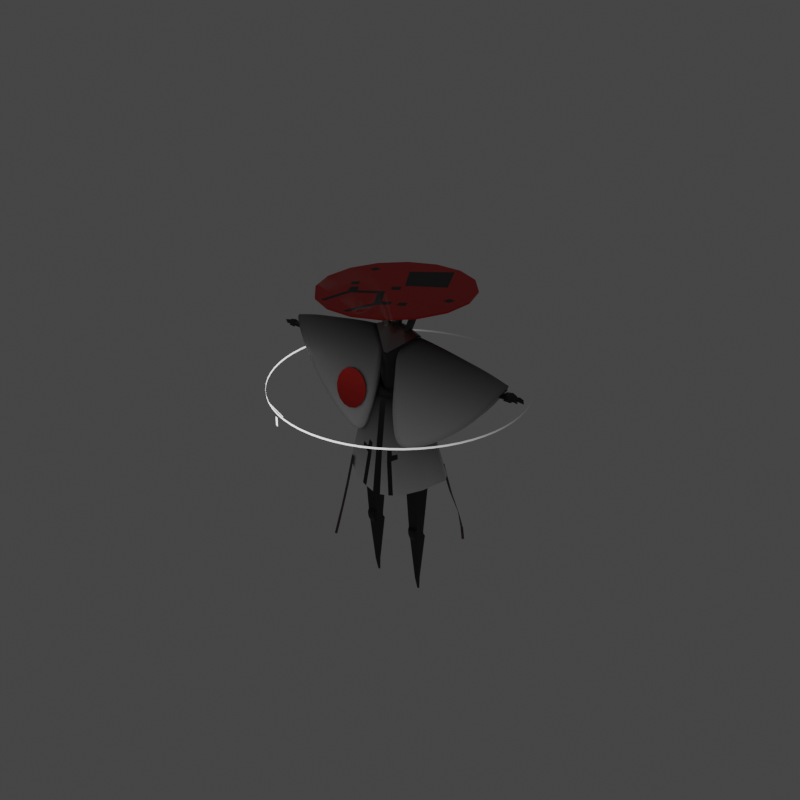 # Source: KURENAI_lowpoly_Tpose.blend  (saved by Blender 3.5.10; exported with 4.5.12 LTS)
import bpy
from mathutils import Matrix  # noqa: F401  (used for matrix-valued properties, if any)

bpy.ops.wm.read_factory_settings(use_empty=True)
scene = bpy.context.scene
scene.name = 'Scene'

# ---- collections
col_kurenai = bpy.data.collections.new('KURENAI'); scene.collection.children.link(col_kurenai)

# ---- materials (node trees are filled in below, after node groups)
mat_metal2 = bpy.data.materials.new('metal2')
mat_metal1 = bpy.data.materials.new('metal1')
mat_light = bpy.data.materials.new('light')
mat_glow = bpy.data.materials.new('glow')
mat_black = bpy.data.materials.new('black')
mat_red = bpy.data.materials.new('red')
mat_cloth = bpy.data.materials.new('cloth')
mat_cloth_bottom = bpy.data.materials.new('cloth_bottom')
mat_smoke = bpy.data.materials.new('smoke')
mat_smoke.surface_render_method = 'BLENDED'
mat_smoke.blend_method = 'BLEND'
mat_flappy = bpy.data.materials.new('flappy')
mat_flappy.surface_render_method = 'BLENDED'
mat_flappy.blend_method = 'BLEND'
mat_holo = bpy.data.materials.new('holo')
mat_holo.surface_render_method = 'BLENDED'
mat_holo.blend_method = 'BLEND'

# ---- node groups
ng_auto_smooth = bpy.data.node_groups.new('Auto Smooth', 'GeometryNodeTree')
_s = ng_auto_smooth.interface.new_socket(name='Geometry', in_out='OUTPUT', socket_type='NodeSocketGeometry')
_s = ng_auto_smooth.interface.new_socket(name='Geometry', in_out='INPUT', socket_type='NodeSocketGeometry')
_s = ng_auto_smooth.interface.new_socket(name='Angle', in_out='INPUT', socket_type='NodeSocketFloat')
_s.subtype = 'ANGLE'
_s.min_value = 0.0
_s.max_value = 3.142
ng_auto_smooth.is_modifier = True
_N = ng_auto_smooth.nodes; _L = ng_auto_smooth.links
n0 = _N.new('NodeGroupOutput'); n0.name = 'Group Output'; n0.location = (480, -100)
n1 = _N.new('NodeGroupInput'); n1.name = 'Group Input'; n1.location = (-420, -300)
n2 = _N.new('NodeGroupInput'); n2.name = 'Group Input.001'; n2.location = (-60, -100)
n3 = _N.new('GeometryNodeSetShadeSmooth'); n3.name = 'Set Shade Smooth'; n3.location = (120, -100)
n3.domain = 'EDGE'
n4 = _N.new('GeometryNodeSetShadeSmooth'); n4.name = 'Set Shade Smooth.001'; n4.location = (300, -100)
n5 = _N.new('GeometryNodeInputMeshEdgeAngle'); n5.name = 'Edge Angle'; n5.location = (-420, -220)
n6 = _N.new('GeometryNodeInputEdgeSmooth'); n6.name = 'Is Edge Smooth'; n6.location = (-60, -160)
n7 = _N.new('GeometryNodeInputShadeSmooth'); n7.name = 'Is Face Smooth'; n7.location = (-240, -340)
n8 = _N.new('FunctionNodeBooleanMath'); n8.name = 'Boolean Math'; n8.location = (-60, -220)
n9 = _N.new('FunctionNodeCompare'); n9.name = 'Compare'; n9.location = (-240, -180)
n9.operation = 'LESS_EQUAL'
_L.new(n5.outputs[0], n9.inputs[0])
_L.new(n4.outputs[0], n0.inputs[0])
_L.new(n1.outputs[1], n9.inputs[1])
_L.new(n9.outputs[0], n8.inputs[0])
_L.new(n7.outputs[0], n8.inputs[1])
_L.new(n2.outputs[0], n3.inputs[0])
_L.new(n6.outputs[0], n3.inputs[1])
_L.new(n3.outputs[0], n4.inputs[0])
_L.new(n8.outputs[0], n3.inputs[2])
n0.is_active_output = True

# ---- material node trees
mat_metal2.use_nodes = True; mat_metal2.node_tree.nodes.clear()
_N = mat_metal2.node_tree.nodes; _L = mat_metal2.node_tree.links
n0 = _N.new('ShaderNodeBsdfPrincipled'); n0.name = 'Principled BSDF'; n0.location = (10, 300)
n0.distribution = 'GGX'
n0.subsurface_method = 'BURLEY'
n0.inputs[0].default_value = (0.1834, 0.1834, 0.1834, 1.0)
n0.inputs[1].default_value = 1.0
n0.inputs[3].default_value = 1.45
n0.inputs[27].default_value = (0.0, 0.0, 0.0, 1.0)
n0.inputs[28].default_value = 1.0
n1 = _N.new('ShaderNodeOutputMaterial'); n1.name = 'Material Output'; n1.location = (300, 300)
_L.new(n0.outputs[0], n1.inputs[0])
n1.is_active_output = True
mat_metal1.use_nodes = True; mat_metal1.node_tree.nodes.clear()
_N = mat_metal1.node_tree.nodes; _L = mat_metal1.node_tree.links
n0 = _N.new('ShaderNodeBsdfPrincipled'); n0.name = 'Principled BSDF'; n0.location = (10, 300)
n0.distribution = 'GGX'
n0.subsurface_method = 'BURLEY'
n0.inputs[0].default_value = (0.3174, 0.3174, 0.3174, 1.0)
n0.inputs[1].default_value = 1.0
n0.inputs[3].default_value = 1.45
n0.inputs[27].default_value = (0.0, 0.0, 0.0, 1.0)
n0.inputs[28].default_value = 1.0
n1 = _N.new('ShaderNodeOutputMaterial'); n1.name = 'Material Output'; n1.location = (300, 300)
_L.new(n0.outputs[0], n1.inputs[0])
n1.is_active_output = True
mat_light.use_nodes = True; mat_light.node_tree.nodes.clear()
_N = mat_light.node_tree.nodes; _L = mat_light.node_tree.links
n0 = _N.new('ShaderNodeOutputMaterial'); n0.name = 'Material Output'; n0.location = (300, 300)
n1 = _N.new('ShaderNodeEmission'); n1.name = 'Emission'; n1.location = (10, 300)
n1.inputs[0].default_value = (0.2346, 0.01681, 0.01444, 1.0)
n1.inputs[1].default_value = 10.0
_L.new(n1.outputs[0], n0.inputs[0])
n0.is_active_output = True
mat_glow.use_nodes = True; mat_glow.node_tree.nodes.clear()
_N = mat_glow.node_tree.nodes; _L = mat_glow.node_tree.links
n0 = _N.new('ShaderNodeOutputMaterial'); n0.name = 'Material Output'; n0.location = (300, 300)
n1 = _N.new('ShaderNodeEmission'); n1.name = 'Emission'; n1.location = (10, 300)
n1.inputs[0].default_value = (0.2346, 0.01681, 0.01444, 1.0)
n1.inputs[1].default_value = 30.0
_L.new(n1.outputs[0], n0.inputs[0])
n0.is_active_output = True
mat_black.use_nodes = True; mat_black.node_tree.nodes.clear()
_N = mat_black.node_tree.nodes; _L = mat_black.node_tree.links
n0 = _N.new('ShaderNodeOutputMaterial'); n0.name = 'Material Output'; n0.location = (300, 300)
n1 = _N.new('ShaderNodeBsdfPrincipled'); n1.name = 'Principled BSDF'; n1.location = (10, 300)
n1.distribution = 'GGX'
n1.subsurface_method = 'BURLEY'
n1.inputs[0].default_value = (0.01319, 0.01319, 0.01319, 1.0)
n1.inputs[3].default_value = 1.45
n1.inputs[27].default_value = (0.0, 0.0, 0.0, 1.0)
n1.inputs[28].default_value = 1.0
_L.new(n1.outputs[0], n0.inputs[0])
n0.is_active_output = True
mat_red.use_nodes = True; mat_red.node_tree.nodes.clear()
_N = mat_red.node_tree.nodes; _L = mat_red.node_tree.links
n0 = _N.new('ShaderNodeBsdfPrincipled'); n0.name = 'Principled BSDF'; n0.location = (10, 300)
n0.distribution = 'GGX'
n0.subsurface_method = 'BURLEY'
n0.inputs[0].default_value = (0.7529, 0.04817, 0.0382, 1.0)
n0.inputs[1].default_value = 1.0
n0.inputs[3].default_value = 1.45
n0.inputs[27].default_value = (0.0, 0.0, 0.0, 1.0)
n0.inputs[28].default_value = 1.0
n1 = _N.new('ShaderNodeOutputMaterial'); n1.name = 'Material Output'; n1.location = (300, 300)
_L.new(n0.outputs[0], n1.inputs[0])
n1.is_active_output = True
mat_cloth.use_nodes = True; mat_cloth.node_tree.nodes.clear()
_N = mat_cloth.node_tree.nodes; _L = mat_cloth.node_tree.links
n0 = _N.new('ShaderNodeBsdfPrincipled'); n0.name = 'Principled BSDF'; n0.location = (10, 300)
n0.distribution = 'GGX'
n0.subsurface_method = 'BURLEY'
n0.inputs[3].default_value = 1.45
n0.inputs[27].default_value = (0.0, 0.0, 0.0, 1.0)
n0.inputs[28].default_value = 1.0
n1 = _N.new('ShaderNodeOutputMaterial'); n1.name = 'Material Output'; n1.location = (300, 300)
n2 = _N.new('ShaderNodeTexGradient'); n2.name = 'Gradient Texture'; n2.location = (-417, 245)
n3 = _N.new('ShaderNodeMapping'); n3.name = 'Mapping'; n3.location = (-707, 302)
n3.width = 240
n3.inputs[1].default_value = (1.06, 0.0, 0.0)
n3.inputs[2].default_value = (0.0, -1.571, 0.0)
n4 = _N.new('ShaderNodeTexCoord'); n4.name = 'Texture Coordinate'; n4.location = (-917, 285)
_L.new(n0.outputs[0], n1.inputs[0])
_L.new(n2.outputs[0], n0.inputs[0])
_L.new(n3.outputs[0], n2.inputs[0])
_L.new(n4.outputs[0], n3.inputs[0])
n1.is_active_output = True
mat_cloth_bottom.use_nodes = True; mat_cloth_bottom.node_tree.nodes.clear()
_N = mat_cloth_bottom.node_tree.nodes; _L = mat_cloth_bottom.node_tree.links
n0 = _N.new('ShaderNodeBsdfPrincipled'); n0.name = 'Principled BSDF'; n0.location = (10, 300)
n0.distribution = 'GGX'
n0.subsurface_method = 'BURLEY'
n0.inputs[3].default_value = 1.45
n0.inputs[27].default_value = (0.0, 0.0, 0.0, 1.0)
n0.inputs[28].default_value = 1.0
n1 = _N.new('ShaderNodeOutputMaterial'); n1.name = 'Material Output'; n1.location = (300, 300)
n2 = _N.new('ShaderNodeTexGradient'); n2.name = 'Gradient Texture'; n2.location = (-483, 253)
n3 = _N.new('ShaderNodeMapping'); n3.name = 'Mapping'; n3.location = (-773, 310)
n3.width = 240
n3.inputs[1].default_value = (0.95, 0.0, 0.0)
n3.inputs[2].default_value = (0.0, -1.571, 0.0)
n4 = _N.new('ShaderNodeTexCoord'); n4.name = 'Texture Coordinate'; n4.location = (-983, 293)
_L.new(n0.outputs[0], n1.inputs[0])
_L.new(n2.outputs[0], n0.inputs[0])
_L.new(n3.outputs[0], n2.inputs[0])
_L.new(n4.outputs[0], n3.inputs[0])
n1.is_active_output = True
mat_smoke.use_nodes = True; mat_smoke.node_tree.nodes.clear()
_N = mat_smoke.node_tree.nodes; _L = mat_smoke.node_tree.links
n0 = _N.new('ShaderNodeTexCoord'); n0.name = 'Texture Coordinate'; n0.location = (-1194, 287)
n1 = _N.new('ShaderNodeMapping'); n1.name = 'Mapping'; n1.location = (-984, 304)
n1.width = 240
n1.inputs[1].default_value = (0.0, 0.0, -0.00237)
n1.inputs[3].default_value = (0.2, 1.0, 0.19)
n2 = _N.new('ShaderNodeTexNoise'); n2.name = 'Noise Texture.001'; n2.location = (-400, 83)
n2.inputs[2].default_value = 2.0
n2.inputs[3].default_value = 1.8
n3 = _N.new('ShaderNodeTexNoise'); n3.name = 'Noise Texture'; n3.location = (-694, 307)
n3.inputs[2].default_value = 23.3
n3.inputs[3].default_value = 0.0
n4 = _N.new('ShaderNodeMix'); n4.name = 'Mix'; n4.location = (-313, 357)
n4.data_type = 'RGBA'
n4.blend_type = 'MULTIPLY'
n5 = _N.new('ShaderNodeValToRGB'); n5.name = 'ColorRamp'; n5.location = (-93, 515)
while len(n5.color_ramp.elements) > 1: n5.color_ramp.elements.remove(n5.color_ramp.elements[-1])
n5.color_ramp.elements[0].position = 0.266; n5.color_ramp.elements[0].color = (0.0, 0.0, 0.0, 1.0)
_e = n5.color_ramp.elements.new(1.0); _e.color = (1.0, 1.0, 1.0, 1.0)
n6 = _N.new('ShaderNodeTexGradient'); n6.name = 'Gradient Texture'; n6.location = (-729, 552)
n7 = _N.new('ShaderNodeTexCoord'); n7.name = 'Texture Coordinate.001'; n7.location = (-1263, 726)
n8 = _N.new('ShaderNodeMapping'); n8.name = 'Mapping.001'; n8.location = (-1053, 743)
n8.width = 240
n8.inputs[2].default_value = (0.0, 1.371, 0.0)
n9 = _N.new('ShaderNodeOutputMaterial'); n9.name = 'Material Output'; n9.location = (1303, 469)
n10 = _N.new('ShaderNodeMix'); n10.name = 'Mix.001'; n10.location = (572, 341)
n10.data_type = 'RGBA'
n10.blend_type = 'MULTIPLY'
n10.inputs[0].default_value = 1.0
n11 = _N.new('ShaderNodeBsdfPrincipled'); n11.name = 'Principled BSDF'; n11.location = (922, 105)
n11.distribution = 'GGX'
n11.subsurface_method = 'BURLEY'
n11.inputs[3].default_value = 1.45
n11.inputs[27].default_value = (0.0, 0.0, 0.0, 1.0)
n11.inputs[28].default_value = 1.0
n12 = _N.new('ShaderNodeValToRGB'); n12.name = 'ColorRamp.001'; n12.location = (-509, 624)
while len(n12.color_ramp.elements) > 1: n12.color_ramp.elements.remove(n12.color_ramp.elements[-1])
n12.color_ramp.elements[0].position = 0.0; n12.color_ramp.elements[0].color = (0.0, 0.0, 0.0, 1.0)
_e = n12.color_ramp.elements.new(0.2559); _e.color = (1.0, 1.0, 1.0, 1.0)
n13 = _N.new('ShaderNodeInvert'); n13.name = 'Invert'; n13.location = (-232, 668)
_L.new(n3.outputs[0], n2.inputs[0])
_L.new(n1.outputs[0], n3.inputs[0])
_L.new(n0.outputs[3], n1.inputs[0])
_L.new(n3.outputs[0], n4.inputs[6])
_L.new(n2.outputs[0], n4.inputs[7])
_L.new(n4.outputs[2], n5.inputs[0])
_L.new(n5.outputs[0], n10.inputs[6])
_L.new(n8.outputs[0], n6.inputs[0])
_L.new(n7.outputs[3], n8.inputs[0])
_L.new(n10.outputs[2], n11.inputs[4])
_L.new(n6.outputs[0], n12.inputs[0])
_L.new(n11.outputs[0], n9.inputs[0])
_L.new(n13.outputs[0], n10.inputs[7])
_L.new(n12.outputs[0], n13.inputs[1])
n9.is_active_output = True
mat_flappy.use_nodes = True; mat_flappy.node_tree.nodes.clear()
_N = mat_flappy.node_tree.nodes; _L = mat_flappy.node_tree.links
n0 = _N.new('ShaderNodeTexImage'); n0.name = 'Image Texture'; n0.location = (-456, 291)
n1 = _N.new('ShaderNodeEmission'); n1.name = 'Emission'; n1.location = (0, 300)
n1.inputs[1].default_value = 0.3
n2 = _N.new('ShaderNodeTexGradient'); n2.name = 'Gradient Texture'; n2.location = (-418, -34)
n3 = _N.new('ShaderNodeTexCoord'); n3.name = 'Texture Coordinate'; n3.location = (-918, 6)
n4 = _N.new('ShaderNodeMapping'); n4.name = 'Mapping'; n4.location = (-708, 23)
n4.width = 240
n4.inputs[2].default_value = (0.0, 0.0, -1.503)
n5 = _N.new('ShaderNodeOutputMaterial'); n5.name = 'Material Output'; n5.location = (450, 294)
n6 = _N.new('ShaderNodeBsdfPrincipled'); n6.name = 'Principled BSDF'; n6.location = (23, 168)
n6.distribution = 'GGX'
n6.subsurface_method = 'BURLEY'
n6.inputs[3].default_value = 1.45
n6.inputs[8].default_value = 1.0
n6.inputs[10].default_value = 1.0
n6.inputs[27].default_value = (0.0, 0.0, 0.0, 1.0)
n6.inputs[28].default_value = 1.0
n7 = _N.new('ShaderNodeMix'); n7.name = 'Mix'; n7.location = (-177, 149)
n7.data_type = 'RGBA'
n7.inputs[6].default_value = (0.3968, 0.02519, 0.02956, 1.0)
n7.inputs[7].default_value = (0.1221, 0.0382, 0.05127, 1.0)
n8 = _N.new('ShaderNodeMix'); n8.name = 'Mix.001'; n8.location = (-147, 48)
n8.data_type = 'RGBA'
n8.inputs[0].default_value = 1.0
_L.new(n0.outputs[0], n1.inputs[0])
_L.new(n4.outputs[0], n2.inputs[0])
_L.new(n3.outputs[0], n4.inputs[0])
_L.new(n2.outputs[0], n7.inputs[0])
_L.new(n6.outputs[0], n5.inputs[0])
_L.new(n7.outputs[2], n8.inputs[6])
_L.new(n7.outputs[2], n8.inputs[7])
_L.new(n8.outputs[2], n6.inputs[0])
n5.is_active_output = True
mat_holo.use_nodes = True; mat_holo.node_tree.nodes.clear()
_N = mat_holo.node_tree.nodes; _L = mat_holo.node_tree.links
n0 = _N.new('ShaderNodeOutputMaterial'); n0.name = 'Material Output'; n0.location = (300, 300)
n1 = _N.new('ShaderNodeMapping'); n1.name = 'Mapping'; n1.location = (-779, 358)
n1.width = 240
n1.inputs[3].default_value = (0.3, 1.0, 1.0)
n2 = _N.new('ShaderNodeTexCoord'); n2.name = 'Texture Coordinate'; n2.location = (-989, 341)
n3 = _N.new('ShaderNodeBsdfTransparent'); n3.name = 'Transparent BSDF'; n3.location = (-137, 155)
n4 = _N.new('ShaderNodeTexGradient'); n4.name = 'Gradient Texture'; n4.location = (-489, 301)
n5 = _N.new('ShaderNodeValToRGB'); n5.name = 'ColorRamp'; n5.location = (-269, 316)
n5.color_ramp.interpolation = 'B_SPLINE'
while len(n5.color_ramp.elements) > 1: n5.color_ramp.elements.remove(n5.color_ramp.elements[-1])
n5.color_ramp.elements[0].position = 0.1549; n5.color_ramp.elements[0].color = (1.0, 1.0, 1.0, 1.0)
_e = n5.color_ramp.elements.new(0.4074); _e.color = (0.0, 0.0, 0.0, 1.0)
n6 = _N.new('ShaderNodeMixShader'); n6.name = 'Mix Shader'; n6.location = (113, 293)
n7 = _N.new('ShaderNodeEmission'); n7.name = 'Emission'; n7.location = (-111, 420)
n7.inputs[1].default_value = 3.0
_L.new(n1.outputs[0], n4.inputs[0])
_L.new(n2.outputs[0], n1.inputs[0])
_L.new(n3.outputs[0], n6.inputs[2])
_L.new(n4.outputs[1], n5.inputs[0])
_L.new(n6.outputs[0], n0.inputs[0])
_L.new(n5.outputs[0], n6.inputs[0])
_L.new(n7.outputs[0], n6.inputs[1])
n0.is_active_output = True

# ---- world
world_world = bpy.data.worlds.new('World'); scene.world = world_world
world_world.use_nodes = True; world_world.node_tree.nodes.clear()
_N = world_world.node_tree.nodes; _L = world_world.node_tree.links
n0 = _N.new('ShaderNodeOutputWorld'); n0.name = 'World Output'; n0.location = (300, 300)
n1 = _N.new('ShaderNodeBackground'); n1.name = 'Background'; n1.location = (10, 300)
n1.inputs[0].default_value = (0.05, 0.05, 0.05, 1.0)
_L.new(n1.outputs[0], n0.inputs[0])
n0.is_active_output = True
world_world.color = (0.05088, 0.05088, 0.05088)
world_world.use_sun_shadow = False
world_world.sun_shadow_jitter_overblur = 0.0

# ---- meshes
me_head_support = bpy.data.meshes.new('head_support')
me_head_support.from_pydata([(0.04417, -0.05565, 0.00128), (0.04607, -0.05554, 0.00901), (0.04345, 0.0506, -0.002308), (0.05473, 0.05301, 0.03174), (0.05684, -6.417e-05, -0.004872), (0.07294, 0.002442, 0.03755), (0.04913, 0.05512, 0.03284), (0.05243, 0.0003689, 0.00425), (0.05679, 0.04132, 0.05553), (0.06254, 0.03925, 0.05428), (0.07759, 0.004669, 0.05759), (0.07225, -0.0264, 0.04446), (0.07112, 0.004381, 0.05928), (0.05424, -0.02438, 0.04634), (0.02078, -0.06586, 0.01326), (0.0231, 0.06548, 0.03696), (0.02073, 0.07154, 0.0547), (0.02213, -0.06481, 0.04381), (0.0, 0.07377, 0.004034), (0.0, 0.07646, 0.05227), (0.0, -0.07518, 0.006404), (0.0, -0.06349, 0.05588), (0.03684, -0.04955, -0.003215), (0.03547, 0.04425, -0.006045), (0.04722, -0.0004206, -0.007813), (0.0, 0.06457, -0.0007158), (0.0, -0.06679, 0.00126), (0.0, 0.009014, 0.003554)], [], [(2, 6, 3), (4, 5, 1, 0), (16, 19, 21, 17), (17, 21, 20), (2, 3, 5, 4), (7, 14, 13, 12), (0, 1, 14), (1, 5, 10, 11), (2, 15, 6), (9, 8, 12, 10), (10, 12, 13, 11), (6, 7, 12, 8), (5, 3, 9, 10), (3, 6, 8, 9), (14, 1, 11, 13), (18, 16, 15, 2), (6, 15, 7), (7, 15, 14), (18, 19, 16), (14, 17, 20, 0), (15, 16, 17, 14), (18, 2, 23, 25), (0, 20, 26, 22), (2, 4, 24, 23), (4, 0, 22, 24), (25, 23, 27), (23, 24, 27), (22, 26, 27), (24, 22, 27)])
me_head_support.polygons.foreach_set('use_smooth', [True] * 29)
_uv = me_head_support.uv_layers.new(name='UVMap')
_uv.uv.foreach_set('vector', [0.375, 0.5, 0.625, 0.4884, 0.625, 0.5, 0.375, 0.625, 0.625, 0.625, 0.625, 0.75, 0.375, 0.75, 0.7216, 0.5, 0.75, 0.5, 0.75, 0.75, 0.7216, 0.75, nan, nan, nan, nan, nan, nan, 0.375, 0.5, 0.625, 0.5, 0.625, 0.625, 0.375, 0.625, 0.6366, 0.625, 0.689, 0.754, 0.6366, 0.75, 0.6366, 0.625, 0.375, 0.75, 0.625, 0.75, nan, nan, 0.625, 0.75, 0.625, 0.625, 0.625, 0.625, 0.625, 0.75, 0.375, 0.5, 0.625, 0.4317, 0.625, 0.4884, 0.625, 0.5, 0.6366, 0.5, 0.6366, 0.625, 0.625, 0.625, 0.625, 0.625, 0.6366, 0.625, 0.6366, 0.75, 0.625, 0.75, 0.6366, 0.5, 0.6366, 0.625, 0.6366, 0.625, 0.6366, 0.5, 0.625, 0.625, 0.625, 0.5, 0.625, 0.5, 0.625, 0.625, 0.625, 0.5, 0.625, 0.4884, 0.625, 0.4884, 0.625, 0.5, nan, nan, 0.625, 0.75, 0.625, 0.75, 0.625, 0.7616, 0.375, 0.375, 0.625, 0.4034, 0.625, 0.4317, 0.375, 0.5, 0.6366, 0.5, 0.6933, 0.5, 0.6366, 0.625, 0.6366, 0.625, 0.6933, 0.5, 0.689, 0.754, 0.375, 0.375, 0.625, 0.375, 0.625, 0.4034, 0.6933, 0.75, nan, nan, nan, nan, nan, nan, 0.6933, 0.5, 0.7216, 0.5, 0.7216, 0.75, 0.6933, 0.75, 0.375, 0.375, 0.375, 0.5, 0.375, 0.5, 0.375, 0.375, nan, nan, nan, nan, nan, nan, nan, nan, 0.375, 0.5, 0.375, 0.625, 0.375, 0.625, 0.375, 0.5, 0.375, 0.625, 0.375, 0.75, 0.375, 0.75, 0.375, 0.625, 0.375, 0.375, 0.375, 0.5, 0.375, 0.375, 0.375, 0.5, 0.375, 0.625, 0.375, 0.5, nan, nan, nan, nan, nan, nan, 0.375, 0.625, 0.375, 0.75, 0.375, 0.625])
me_head_support.materials.append(mat_metal2)
me_head_support.use_remesh_fix_poles = True
me_head_support.use_remesh_preserve_attributes = False
me_head_support.use_mirror_vertex_groups = False
me_head_support.update()
me_head = bpy.data.meshes.new('head')
me_head.from_pydata([(-4.54e-09, 0.04766, -9.117e-06), (0.01824, 0.04403, -9.117e-06), (0.0337, 0.0337, -9.117e-06), (0.04403, 0.01824, -9.117e-06), (0.04766, -2.22e-09, -9.117e-06), (0.04403, -0.01824, -9.117e-06), (0.0337, -0.0337, -9.117e-06), (0.01824, -0.04403, -9.117e-06), (2.656e-09, -0.04766, -9.117e-06), (-0.01824, -0.04403, -9.117e-06), (-0.0337, -0.0337, -9.117e-06), (-0.04403, -0.01824, -9.117e-06), (-0.04766, 4.441e-10, -9.117e-06), (-0.04403, 0.01824, -9.117e-06), (-0.0337, 0.0337, -9.117e-06), (-0.01824, 0.04403, -9.117e-06), (-1.073e-08, 0.05445, 0.1192), (-5.912e-09, 0.06401, 0.1091), (0.02084, 0.0503, 0.1192), (0.02449, 0.05913, 0.1091), (0.0385, 0.0385, 0.1192), (0.04526, 0.04526, 0.1091), (0.0503, 0.02084, 0.1192), (0.05913, 0.02449, 0.1091), (0.05445, -3.021e-09, 0.1192), (0.06401, -2.982e-09, 0.1091), (0.0503, -0.02084, 0.1192), (0.05913, -0.02449, 0.1091), (0.0385, -0.0385, 0.1192), (0.04526, -0.04526, 0.1091), (0.02084, -0.0503, 0.1192), (0.01061, -0.05907, 0.09006), (1.813e-09, -0.05445, 0.1192), (3.637e-09, -0.06311, 0.09796), (-0.02084, -0.0503, 0.1192), (-0.01061, -0.05907, 0.09006), (-0.0385, -0.0385, 0.1192), (-0.04526, -0.04526, 0.1091), (-0.0503, -0.02084, 0.1192), (-0.05913, -0.02449, 0.1091), (-0.05445, 6.042e-10, 0.1192), (-0.06401, 5.964e-10, 0.1091), (-0.0503, 0.02084, 0.1192), (-0.05913, 0.02449, 0.1091), (-0.0385, 0.0385, 0.1192), (-0.04526, 0.04526, 0.1091), (-0.02084, 0.0503, 0.1192), (-0.02449, 0.05913, 0.1091), (0.01046, -0.05825, 0.07005), (5.309e-09, -0.06164, 0.06278), (-0.01046, -0.05825, 0.07005), (0.01712, -0.06078, 0.08011), (4.346e-09, -0.05966, 0.07996), (-0.01712, -0.06078, 0.08011), (3.752e-09, -0.06401, 0.1091), (0.02449, -0.05913, 0.1091), (-0.02449, -0.05913, 0.1091), (0.02363, -0.05704, 0.05256), (-0.02363, -0.05704, 0.05256), (3.562e-09, -0.05955, 0.09226), (0.01359, -0.06193, 0.09425), (-0.01359, -0.06193, 0.09425), (0.01292, -0.05887, 0.07998), (0.01334, -0.06077, 0.06631), (-0.01292, -0.05887, 0.07998), (-0.01334, -0.06077, 0.06631), (5.804e-09, -0.05854, 0.06789), (0.0, 0.0, 0.1192)], [], [(15, 47, 17, 0), (2, 21, 23, 3), (3, 23, 25, 4), (4, 25, 27, 5), (5, 27, 29, 6), (6, 29, 55, 57), (62, 31, 59, 52), (52, 59, 35, 64), (58, 56, 37, 10), (10, 37, 39, 11), (11, 39, 41, 12), (12, 41, 43, 13), (13, 43, 45, 14), (14, 45, 47, 15), (0, 17, 19, 1), (1, 19, 21, 2), (19, 17, 16, 18), (21, 19, 18, 20), (23, 21, 20, 22), (25, 23, 22, 24), (27, 25, 24, 26), (29, 27, 26, 28), (55, 29, 28, 30), (54, 55, 30, 32), (56, 54, 32, 34), (37, 56, 34, 36), (39, 37, 36, 38), (41, 39, 38, 40), (43, 41, 40, 42), (45, 43, 42, 44), (47, 45, 44, 46), (17, 47, 46, 16), (9, 58, 10), (8, 49, 58, 9), (7, 57, 49, 8), (6, 57, 7), (66, 52, 64, 50), (48, 62, 52, 66), (33, 60, 55, 54), (61, 33, 54, 56), (51, 63, 57), (65, 53, 58), (49, 65, 58), (63, 49, 57), (60, 51, 57, 55), (53, 61, 56, 58), (59, 31, 60, 33), (35, 59, 33, 61), (62, 48, 63, 51), (50, 64, 53, 65), (66, 50, 65, 49), (48, 66, 49, 63), (31, 62, 51, 60), (64, 35, 61, 53), (26, 24, 67), (36, 34, 67), (46, 44, 67), (22, 20, 67), (32, 30, 67), (42, 40, 67), (16, 46, 67), (18, 16, 67), (28, 26, 67), (38, 36, 67), (24, 22, 67), (34, 32, 67), (44, 42, 67), (20, 18, 67), (30, 28, 67), (40, 38, 67)])
me_head.polygons.foreach_set('use_smooth', [True] * 70)
me_head.polygons.foreach_set('material_index', [0, 0, 0, 0, 0, 0, 1, 1, 0, 0, 0, 0, 0, 0, 0, 0, 0, 0, 0, 0, 0, 0, 0, 0, 0, 0, 0, 0, 0, 0, 0, 0, 0, 0, 0, 0, 1, 1, 0, 0, 0, 0, 0, 0, 0, 0, 2, 2, 2, 2, 2, 2, 2, 2, 0, 0, 0, 0, 0, 0, 0, 0, 0, 0, 0, 0, 0, 0, 0, 0])
_uv = me_head.uv_layers.new(name='UVMap')
_uv.uv.foreach_set('vector', [0.0625, 0.5, 0.0625, 0.9607, 0.0, 0.9607, 0.0, 0.5, 0.875, 0.5, 0.875, 0.9607, 0.8125, 0.9607, 0.8125, 0.5, 0.8125, 0.5, 0.8125, 0.9607, 0.75, 0.9607, 0.75, 0.5, 0.75, 0.5, 0.75, 0.9607, 0.6875, 0.9607, 0.6875, 0.5, 0.6875, 0.5, 0.6875, 0.9607, 0.625, 0.9607, 0.625, 0.5, 0.625, 0.5, 0.625, 0.9607, 0.5625, 0.9607, 0.5625, 0.7303, 0.5269, 0.8455, 0.5253, 0.8992, 0.5, 0.9025, 0.5, 0.8455, 0.5, 0.8455, 0.5, 0.9025, 0.4747, 0.8992, 0.4731, 0.8455, 0.4375, 0.7303, 0.4375, 0.9607, 0.375, 0.9607, 0.375, 0.5, 0.375, 0.5, 0.375, 0.9607, 0.3125, 0.9607, 0.3125, 0.5, 0.3125, 0.5, 0.3125, 0.9607, 0.25, 0.9607, 0.25, 0.5, 0.25, 0.5, 0.25, 0.9607, 0.1875, 0.9607, 0.1875, 0.5, 0.1875, 0.5, 0.1875, 0.9607, 0.125, 0.9607, 0.125, 0.5, 0.125, 0.5, 0.125, 0.9607, 0.0625, 0.9607, 0.0625, 0.5, 1.0, 0.5, 1.0, 0.9607, 0.9375, 0.9607, 0.9375, 0.5, 0.9375, 0.5, 0.9375, 0.9607, 0.875, 0.9607, 0.875, 0.5, 0.9375, 0.9607, 1.0, 0.9607, 0.995, 1.0, 0.9425, 1.0, 0.875, 0.9607, 0.9375, 0.9607, 0.9325, 1.0, 0.88, 1.0, 0.8125, 0.9607, 0.875, 0.9607, 0.87, 1.0, 0.8175, 1.0, 0.75, 0.9607, 0.8125, 0.9607, 0.8075, 1.0, 0.755, 1.0, 0.6875, 0.9607, 0.75, 0.9607, 0.745, 1.0, 0.6925, 1.0, 0.625, 0.9607, 0.6875, 0.9607, 0.6825, 1.0, 0.63, 1.0, 0.5625, 0.9607, 0.625, 0.9607, 0.62, 1.0, 0.5675, 1.0, 0.5, 0.9607, 0.5625, 0.9607, 0.5575, 1.0, 0.505, 1.0, 0.4375, 0.9607, 0.5, 0.9607, 0.495, 1.0, 0.4425, 1.0, 0.375, 0.9607, 0.4375, 0.9607, 0.4325, 1.0, 0.38, 1.0, 0.3125, 0.9607, 0.375, 0.9607, 0.37, 1.0, 0.3175, 1.0, 0.25, 0.9607, 0.3125, 0.9607, 0.3075, 1.0, 0.255, 1.0, 0.1875, 0.9607, 0.25, 0.9607, 0.245, 1.0, 0.1925, 1.0, 0.125, 0.9607, 0.1875, 0.9607, 0.1825, 1.0, 0.13, 1.0, 0.0625, 0.9607, 0.125, 0.9607, 0.12, 1.0, 0.06751, 1.0, 0.0, 0.9607, 0.0625, 0.9607, 0.05749, 1.0, 0.005011, 1.0, 0.4375, 0.5, 0.4375, 0.7303, 0.375, 0.5, 0.5, 0.5, 0.5, 0.7786, 0.4375, 0.7303, 0.4375, 0.5, 0.5625, 0.5, 0.5625, 0.7303, 0.5, 0.7786, 0.5, 0.5, 0.625, 0.5, 0.5625, 0.7303, 0.5625, 0.5, 0.5, 0.7885, 0.5, 0.8455, 0.4731, 0.8455, 0.4747, 0.7918, 0.5253, 0.7918, 0.5269, 0.8455, 0.5, 0.8455, 0.5, 0.7885, 0.5, 0.9124, 0.5316, 0.9124, 0.5625, 0.9607, 0.5, 0.9607, 0.4684, 0.9124, 0.5, 0.9124, 0.5, 0.9607, 0.4375, 0.9607, 0.5316, 0.8455, 0.5316, 0.7786, 0.5625, 0.7303, 0.4684, 0.7786, 0.4684, 0.8455, 0.4375, 0.7303, 0.5, 0.7786, 0.4684, 0.7786, 0.4375, 0.7303, 0.5316, 0.7786, 0.5, 0.7786, 0.5625, 0.7303, 0.5316, 0.9124, 0.5316, 0.8455, 0.5625, 0.7303, 0.5625, 0.9607, 0.4684, 0.8455, 0.4684, 0.9124, 0.4375, 0.9607, 0.4375, 0.7303, 0.5, 0.9025, 0.5253, 0.8992, 0.5316, 0.9124, 0.5, 0.9124, 0.4747, 0.8992, 0.5, 0.9025, 0.5, 0.9124, 0.4684, 0.9124, 0.5269, 0.8455, 0.5253, 0.7918, 0.5316, 0.7786, 0.5316, 0.8455, 0.4747, 0.7918, 0.4731, 0.8455, 0.4684, 0.8455, 0.4684, 0.7786, 0.5, 0.7885, 0.4747, 0.7918, 0.4684, 0.7786, 0.5, 0.7786, 0.5253, 0.7918, 0.5, 0.7885, 0.5, 0.7786, 0.5316, 0.7786, 0.5253, 0.8992, 0.5269, 0.8455, 0.5316, 0.8455, 0.5316, 0.9124, 0.4731, 0.8455, 0.4747, 0.8992, 0.4684, 0.9124, 0.4684, 0.8455, 0.6925, 1.0, 0.745, 1.0, 0.6925, 1.0, 0.38, 1.0, 0.4325, 1.0, 0.38, 1.0, 0.06751, 1.0, 0.12, 1.0, 0.06751, 1.0, 0.8175, 1.0, 0.87, 1.0, 0.8175, 1.0, 0.505, 1.0, 0.5575, 1.0, 0.505, 1.0, 0.1925, 1.0, 0.245, 1.0, 0.1925, 1.0, 0.005011, 1.0, 0.05749, 1.0, 0.005011, 1.0, 0.9425, 1.0, 0.995, 1.0, 0.9425, 1.0, 0.63, 1.0, 0.6825, 1.0, 0.63, 1.0, 0.3175, 1.0, 0.37, 1.0, 0.3175, 1.0, 0.755, 1.0, 0.8075, 1.0, 0.755, 1.0, 0.4425, 1.0, 0.495, 1.0, 0.4425, 1.0, 0.13, 1.0, 0.1825, 1.0, 0.13, 1.0, 0.88, 1.0, 0.9325, 1.0, 0.88, 1.0, 0.5675, 1.0, 0.62, 1.0, 0.5675, 1.0, 0.255, 1.0, 0.3075, 1.0, 0.255, 1.0])
me_head.materials.append(mat_metal1)
me_head.materials.append(mat_light)
me_head.materials.append(mat_glow)
me_head.use_remesh_fix_poles = True
me_head.use_remesh_preserve_attributes = False
me_head.use_mirror_vertex_groups = False
me_head.update()
me_cube_005 = bpy.data.meshes.new('Cube.005')
me_cube_005.from_pydata([(0.02432, -0.01628, -0.00808), (0.02778, 0.03755, -0.00808), (0.0341, 0.01184, -0.00808), (-0.02432, -0.01628, -0.00808), (-0.02778, 0.03755, -0.00808), (7.386e-11, 0.04948, -0.00808), (7.386e-11, -0.02581, -0.00808), (-0.0341, 0.01184, -0.00808), (0.008623, 0.001476, -0.09083), (0.009853, 0.02057, -0.09083), (0.01209, 0.01145, -0.09083), (-0.008623, 0.001476, -0.09083), (-0.009853, 0.02057, -0.09083), (3.296e-11, 0.0248, -0.09083), (3.296e-11, -0.001901, -0.09083), (-0.01209, 0.01145, -0.09083), (-0.02176, 0.01162, -0.03566), (-0.0158, 0.01151, -0.06325), (-0.01127, -0.001515, -0.06325), (-0.01552, -0.006328, -0.03566), (5.093e-11, -0.01241, -0.03566), (3.985e-11, -0.005926, -0.06325), (0.01127, -0.001515, -0.06325), (0.01552, -0.006328, -0.03566), (0.0158, 0.01151, -0.06325), (0.02176, 0.01162, -0.03566), (5.093e-11, 0.03564, -0.03566), (3.985e-11, 0.02895, -0.06325), (-0.01287, 0.02342, -0.06325), (-0.01773, 0.02803, -0.03566), (0.01773, 0.02803, -0.03566), (0.01287, 0.02342, -0.06325)], [], [(18, 17, 15, 11), (22, 21, 14, 8), (24, 22, 8, 10), (28, 27, 13, 12), (17, 28, 12, 15), (27, 31, 9, 13), (31, 24, 10, 9), (21, 18, 11, 14), (6, 3, 19, 20), (20, 19, 18, 21), (1, 2, 25, 30), (30, 25, 24, 31), (5, 1, 30, 26), (26, 30, 31, 27), (7, 4, 29, 16), (16, 29, 28, 17), (4, 5, 26, 29), (29, 26, 27, 28), (2, 0, 23, 25), (25, 23, 22, 24), (0, 6, 20, 23), (23, 20, 21, 22), (3, 7, 16, 19), (19, 16, 17, 18)])
me_cube_005.polygons.foreach_set('use_smooth', [True] * 24)
_uv = me_cube_005.uv_layers.new(name='UVMap')
_uv.uv.foreach_set('vector', [0.375, 0.75, 0.375, 0.625, 0.375, 0.625, 0.375, 0.75, nan, nan, nan, nan, nan, nan, nan, nan, 0.375, 0.625, 0.375, 0.75, 0.375, 0.75, 0.375, 0.625, 0.375, 0.5, 0.375, 0.375, 0.375, 0.375, 0.375, 0.5, 0.375, 0.625, 0.375, 0.5, 0.375, 0.5, 0.375, 0.625, 0.375, 0.375, 0.375, 0.5, 0.375, 0.5, 0.375, 0.375, 0.375, 0.5, 0.375, 0.625, 0.375, 0.625, 0.375, 0.5, nan, nan, nan, nan, nan, nan, nan, nan, nan, nan, nan, nan, nan, nan, nan, nan, nan, nan, nan, nan, nan, nan, nan, nan, 0.375, 0.5, 0.375, 0.625, 0.375, 0.625, 0.375, 0.5, 0.375, 0.5, 0.375, 0.625, 0.375, 0.625, 0.375, 0.5, 0.375, 0.375, 0.375, 0.5, 0.375, 0.5, 0.375, 0.375, 0.375, 0.375, 0.375, 0.5, 0.375, 0.5, 0.375, 0.375, 0.375, 0.625, 0.375, 0.5, 0.375, 0.5, 0.375, 0.625, 0.375, 0.625, 0.375, 0.5, 0.375, 0.5, 0.375, 0.625, 0.375, 0.5, 0.375, 0.375, 0.375, 0.375, 0.375, 0.5, 0.375, 0.5, 0.375, 0.375, 0.375, 0.375, 0.375, 0.5, 0.375, 0.625, 0.375, 0.75, 0.375, 0.75, 0.375, 0.625, 0.375, 0.625, 0.375, 0.75, 0.375, 0.75, 0.375, 0.625, nan, nan, nan, nan, nan, nan, nan, nan, nan, nan, nan, nan, nan, nan, nan, nan, 0.375, 0.75, 0.375, 0.625, 0.375, 0.625, 0.375, 0.75, 0.375, 0.75, 0.375, 0.625, 0.375, 0.625, 0.375, 0.75])
me_cube_005.materials.append(mat_black)
me_cube_005.use_remesh_fix_poles = True
me_cube_005.use_remesh_preserve_attributes = False
me_cube_005.use_mirror_vertex_groups = False
me_cube_005.update()
me_circle_001 = bpy.data.meshes.new('Circle.001')
me_circle_001.from_pydata([(-7.633e-13, 0.4196, 0.005479), (-7.633e-13, -0.4196, 0.005479), (0.1606, -0.3877, 0.005479), (0.2967, -0.2967, 0.005479), (0.3877, -0.1606, 0.005479), (0.4196, 5.004e-09, 0.005479), (0.3877, 0.1606, 0.005479), (0.2967, 0.2967, 0.005479), (0.1606, 0.3877, 0.005479), (-7.633e-13, 0.402, 0.005479), (-7.633e-13, -0.402, 0.005479), (0.1538, -0.3714, 0.005479), (0.2843, -0.2843, 0.005479), (0.3714, -0.1538, 0.005479), (0.402, 4.914e-09, 0.005479), (0.3714, 0.1538, 0.005479), (0.2843, 0.2843, 0.005479), (0.1538, 0.3714, 0.005479), (-7.633e-13, -0.2176, 0.005479), (0.2108, 0.201, 0.005479), (0.2308, 1.322e-08, 0.005479), (0.2108, -0.201, 0.005479), (-7.633e-13, 0.4196, 0.0), (-7.633e-13, -0.4196, 0.0), (0.1606, -0.3877, 0.0), (0.2967, -0.2967, 0.0), (0.3877, -0.1606, 0.0), (0.4196, 5.004e-09, 0.0), (0.3877, 0.1606, 0.0), (0.2967, 0.2967, 0.0), (0.1606, 0.3877, 0.0), (-7.633e-13, 0.4196, -0.005479), (-7.633e-13, -0.4196, -0.005479), (0.1606, -0.3877, -0.005479), (0.2967, -0.2967, -0.005479), (0.3877, -0.1606, -0.005479), (0.4196, 5.004e-09, -0.005479), (0.3877, 0.1606, -0.005479), (0.2967, 0.2967, -0.005479), (0.1606, 0.3877, -0.005479), (-7.633e-13, 0.402, -0.005479), (-7.633e-13, -0.402, -0.005479), (0.1538, -0.3714, -0.005479), (0.2843, -0.2843, -0.005479), (0.3714, -0.1538, -0.005479), (0.402, 4.914e-09, -0.005479), (0.3714, 0.1538, -0.005479), (0.2843, 0.2843, -0.005479), (0.1538, 0.3714, -0.005479), (-7.633e-13, 0.2176, -0.005479), (-7.633e-13, -1.876e-08, -0.005479), (-7.633e-13, -0.2176, -0.005479), (0.2108, 0.201, -0.005479), (0.2308, 1.322e-08, -0.005479), (0.2108, -0.201, -0.005479), (-7.633e-13, -0.1166, 0.005479), (0.0871, -0.3847, 0.005479), (0.08587, -0.4025, 0.005479), (0.09921, -0.2098, 0.005479), (-7.633e-13, -0.06696, 0.005479), (0.1124, -0.3973, 0.005479), (0.1302, -0.2073, 0.005479), (0.1141, -0.3793, 0.005479), (0.1707, -0.1638, 0.005479), (0.1453, -0.1301, 0.005479), (0.104, -0.167, 0.005479), (0.2181, -0.1278, 0.005479), (0.2209, -0.09952, 0.005479), (0.1982, -0.1433, 0.005479), (0.1742, -0.1095, 0.005479), (0.209, -0.08033, 0.005479), (0.2318, -0.1172, 0.005479), (-7.633e-13, 0.05582, 0.005479), (0.1613, 0.2049, 0.005479), (-7.633e-13, 0.3793, 0.005479), (-7.633e-13, -0.03351, 0.005479), (0.03351, -1.411e-08, 0.005479), (-7.633e-13, 0.03351, 0.005479), (0.2942, 0.1134, 0.005479), (0.2946, 0.06982, 0.005479), (0.3352, 0.07022, 0.005479), (0.3348, 0.1138, 0.005479)], [], [(26, 27, 5, 4), (27, 28, 6, 5), (28, 29, 7, 6), (29, 30, 8, 7), (30, 22, 0, 8), (23, 24, 2, 60, 57, 1), (24, 25, 3, 2), (25, 26, 4, 3), (2, 3, 12, 11), (3, 4, 13, 12), (4, 5, 14, 13), (5, 6, 15, 14), (6, 7, 16, 15), (7, 8, 17, 16), (8, 0, 9, 17), (1, 57, 56, 10), (20, 14, 80, 79), (19, 15, 16, 17), (19, 20, 79, 78), (18, 58, 55), (21, 13, 14, 20, 67, 71, 66), (10, 56, 58, 18), (11, 12, 13, 21), (26, 35, 36, 27), (27, 36, 37, 28), (28, 37, 38, 29), (29, 38, 39, 30), (30, 39, 31, 22), (23, 32, 33, 24), (24, 33, 34, 25), (25, 34, 35, 26), (33, 42, 43, 34), (34, 43, 44, 35), (35, 44, 45, 36), (36, 45, 46, 37), (37, 46, 47, 38), (38, 47, 48, 39), (39, 48, 40, 31), (32, 41, 42, 33), (49, 40, 48, 52), (52, 48, 47, 46), (50, 49, 52, 53), (53, 52, 46, 45), (51, 50, 53, 54), (54, 53, 45, 44), (41, 51, 54, 42), (42, 54, 44, 43), (56, 57, 60, 62), (58, 56, 62, 61), (55, 58, 61, 63, 64, 65, 59), (62, 60, 2, 11), (61, 62, 11, 21), (77, 76, 20, 19, 73, 72), (67, 70, 69, 68, 66), (66, 71, 67), (72, 73, 74), (74, 73, 19, 17, 9), (75, 76, 77), (59, 65, 64, 63, 61, 21, 66, 68, 69, 70, 67, 20, 76, 75), (14, 15, 81, 80), (78, 79, 80, 81), (15, 19, 78, 81)])
me_circle_001.polygons.foreach_set('material_index', [0, 0, 0, 0, 0, 0, 0, 0, 0, 0, 0, 0, 0, 0, 0, 0, 0, 0, 0, 0, 0, 0, 0, 0, 0, 0, 0, 0, 0, 0, 0, 0, 0, 0, 0, 0, 0, 0, 0, 0, 0, 0, 0, 0, 0, 0, 0, 0, 1, 1, 0, 0, 0, 1, 1, 1, 0, 1, 0, 0, 1, 0])
_uv = me_circle_001.uv_layers.new(name='UVMap')
_uv.uv.foreach_set('vector', [0.7535, 0.8234, 0.7768, 0.8349, 0.7731, 0.835, 0.7502, 0.8237, 0.7768, 0.8349, 0.7594, 0.8473, 0.756, 0.8472, 0.7731, 0.835, 0.7594, 0.8473, 0.7041, 0.8587, 0.7014, 0.8585, 0.756, 0.8472, 0.7041, 0.8587, 0.6193, 0.8674, 0.6177, 0.867, 0.7014, 0.8585, 0.6193, 0.8674, 0.5178, 0.8719, 0.5176, 0.8715, 0.6177, 0.867, 0.5024, 0.8095, 0.605, 0.8097, 0.6037, 0.8101, 0.5733, 0.81, 0.5566, 0.81, 0.5025, 0.8099, 0.605, 0.8097, 0.6932, 0.8146, 0.6907, 0.8149, 0.6037, 0.8101, 0.6932, 0.8146, 0.7535, 0.8234, 0.7502, 0.8237, 0.6907, 0.8149, 0.6037, 0.8101, 0.6907, 0.8149, 0.6829, 0.816, 0.5997, 0.8114, 0.6907, 0.8149, 0.7502, 0.8237, 0.7398, 0.8244, 0.6829, 0.816, 0.7502, 0.8237, 0.7731, 0.835, 0.7618, 0.8353, 0.7398, 0.8244, 0.7731, 0.835, 0.756, 0.8472, 0.7454, 0.847, 0.7618, 0.8353, 0.756, 0.8472, 0.7014, 0.8585, 0.6932, 0.8577, 0.7454, 0.847, 0.7014, 0.8585, 0.6177, 0.867, 0.6131, 0.8659, 0.6932, 0.8577, 0.6177, 0.867, 0.5176, 0.8715, 0.5174, 0.8702, 0.6131, 0.8659, 0.5025, 0.8099, 0.5566, 0.81, 0.5576, 0.8114, 0.5028, 0.8113, 0.6546, 0.8376, 0.7618, 0.8353, 0.7212, 0.8413, 0.6958, 0.8418, 0.6457, 0.8526, 0.7454, 0.847, 0.6932, 0.8577, 0.6131, 0.8659, 0.6457, 0.8526, 0.6546, 0.8376, 0.6958, 0.8418, 0.6963, 0.845, 0.5061, 0.8248, 0.5684, 0.824, 0.508, 0.8322, 0.6384, 0.8231, 0.7398, 0.8244, 0.7618, 0.8353, 0.6546, 0.8376, 0.6466, 0.8304, 0.653, 0.829, 0.6443, 0.8284, 0.5028, 0.8113, 0.5576, 0.8114, 0.5684, 0.824, 0.5061, 0.8248, 0.5997, 0.8114, 0.6829, 0.816, 0.7398, 0.8244, 0.6384, 0.8231, 0.7535, 0.8234, 0.7502, 0.8237, 0.7731, 0.835, 0.7768, 0.8349, 0.7768, 0.8349, 0.7731, 0.835, 0.756, 0.8472, 0.7594, 0.8473, 0.7594, 0.8473, 0.756, 0.8472, 0.7014, 0.8585, 0.7041, 0.8587, 0.7041, 0.8587, 0.7014, 0.8585, 0.6177, 0.867, 0.6193, 0.8674, 0.6193, 0.8674, 0.6177, 0.867, 0.5176, 0.8715, 0.5178, 0.8719, 0.5024, 0.8095, 0.5025, 0.8099, 0.6037, 0.8101, 0.605, 0.8097, 0.605, 0.8097, 0.6037, 0.8101, 0.6907, 0.8149, 0.6932, 0.8146, 0.6932, 0.8146, 0.6907, 0.8149, 0.7502, 0.8237, 0.7535, 0.8234, 0.6037, 0.8101, 0.5997, 0.8114, 0.6829, 0.816, 0.6907, 0.8149, 0.6907, 0.8149, 0.6829, 0.816, 0.7398, 0.8244, 0.7502, 0.8237, 0.7502, 0.8237, 0.7398, 0.8244, 0.7618, 0.8353, 0.7731, 0.835, 0.7731, 0.835, 0.7618, 0.8353, 0.7454, 0.847, 0.756, 0.8472, 0.756, 0.8472, 0.7454, 0.847, 0.6932, 0.8577, 0.7014, 0.8585, 0.7014, 0.8585, 0.6932, 0.8577, 0.6131, 0.8659, 0.6177, 0.867, 0.6177, 0.867, 0.6131, 0.8659, 0.5174, 0.8702, 0.5176, 0.8715, 0.5025, 0.8099, 0.5028, 0.8113, 0.5997, 0.8114, 0.6037, 0.8101, 0.514, 0.8567, 0.5174, 0.8702, 0.6131, 0.8659, 0.6457, 0.8526, 0.6457, 0.8526, 0.6131, 0.8659, 0.6932, 0.8577, 0.7454, 0.847, 0.5101, 0.8407, 0.514, 0.8567, 0.6457, 0.8526, 0.6546, 0.8376, 0.6546, 0.8376, 0.6457, 0.8526, 0.7454, 0.847, 0.7618, 0.8353, 0.5061, 0.8248, 0.5101, 0.8407, 0.6546, 0.8376, 0.6384, 0.8231, 0.6384, 0.8231, 0.6546, 0.8376, 0.7618, 0.8353, 0.7398, 0.8244, 0.5028, 0.8113, 0.5061, 0.8248, 0.6384, 0.8231, 0.5997, 0.8114, 0.5997, 0.8114, 0.6384, 0.8231, 0.7398, 0.8244, 0.6829, 0.816, 0.5576, 0.8114, 0.5566, 0.81, 0.5733, 0.81, 0.5746, 0.8114, 0.5684, 0.824, 0.5576, 0.8114, 0.5746, 0.8114, 0.5878, 0.8238, 0.508, 0.8322, 0.5684, 0.824, 0.5878, 0.8238, 0.614, 0.8264, 0.5987, 0.8292, 0.5722, 0.8271, 0.5089, 0.8358, 0.5746, 0.8114, 0.5733, 0.81, 0.6037, 0.8101, 0.5997, 0.8114, 0.5878, 0.8238, 0.5746, 0.8114, 0.5997, 0.8114, 0.6384, 0.8231, 0.5107, 0.8432, 0.531, 0.8403, 0.6546, 0.8376, 0.6457, 0.8526, 0.6147, 0.8536, 0.5111, 0.8448, 0.6466, 0.8304, 0.6395, 0.832, 0.6172, 0.8303, 0.6316, 0.8275, 0.6443, 0.8284, 0.6443, 0.8284, 0.653, 0.829, 0.6466, 0.8304, 0.5111, 0.8448, 0.6147, 0.8536, 0.514, 0.8567, 0.5169, 0.8685, 0.6147, 0.8536, 0.6457, 0.8526, 0.6131, 0.8659, 0.5174, 0.8702, 0.5095, 0.8383, 0.531, 0.8403, 0.5101, 0.8407, 0.5089, 0.8358, 0.5722, 0.8271, 0.5987, 0.8292, 0.614, 0.8264, 0.5878, 0.8238, 0.6384, 0.8231, 0.6443, 0.8284, 0.6316, 0.8275, 0.6172, 0.8303, 0.6395, 0.832, 0.6466, 0.8304, 0.6546, 0.8376, 0.531, 0.8403, 0.5095, 0.8383, 0.7618, 0.8353, 0.7454, 0.847, 0.7217, 0.8445, 0.7212, 0.8413, 0.6963, 0.845, 0.6958, 0.8418, 0.7212, 0.8413, 0.7217, 0.8445, 0.7454, 0.847, 0.6457, 0.8526, 0.6963, 0.845, 0.7217, 0.8445])
me_circle_001.materials.append(mat_red)
me_circle_001.materials.append(mat_black)
me_circle_001.use_remesh_fix_poles = True
me_circle_001.use_remesh_preserve_attributes = False
me_circle_001.use_mirror_vertex_groups = False
me_circle_001.update()
me_hat_stand = bpy.data.meshes.new('hat_stand')
me_hat_stand.from_pydata([(0.06249, -0.02881, -0.06674), (0.1183, -0.02115, 0.07958), (0.0618, 0.01386, -0.06871), (0.1176, 0.02153, 0.07761), (0.08599, -0.02358, -0.06832), (0.1392, -0.01596, 0.07132), (0.08545, 0.009267, -0.06984), (0.1387, 0.01628, 0.06983), (0.1298, -0.01956, 0.1099), (0.1404, -0.02154, 0.1374), (0.1292, 0.02311, 0.1079), (0.1396, 0.02797, 0.1352), (0.1537, -0.01339, 0.1093), (0.1613, -0.01485, 0.1291), (0.1532, 0.01769, 0.1079), (0.1607, 0.02122, 0.1275), (0.1186, -0.01297, 0.0673), (0.1382, -0.01027, 0.1189), (0.1181, 0.01226, 0.06614), (0.1378, 0.01496, 0.1177), (0.131, -0.01298, 0.06256), (0.1506, -0.01028, 0.1141), (0.1306, 0.01225, 0.0614), (0.1502, 0.01495, 0.113)], [], [(0, 1, 3, 2), (2, 3, 7, 6), (6, 7, 5, 4), (4, 5, 1, 0), (2, 6, 4, 0), (7, 3, 1, 5), (8, 9, 11, 10), (10, 11, 15, 14), (14, 15, 13, 12), (12, 13, 9, 8), (10, 14, 12, 8), (15, 11, 9, 13), (16, 17, 19, 18), (18, 19, 23, 22), (22, 23, 21, 20), (20, 21, 17, 16), (18, 22, 20, 16), (23, 19, 17, 21)])
_uv = me_hat_stand.uv_layers.new(name='UVMap')
_uv.uv.foreach_set('vector', [0.375, 0.0, 0.625, 0.0, 0.625, 0.25, 0.375, 0.25, 0.375, 0.25, 0.625, 0.25, 0.625, 0.5, 0.375, 0.5, 0.375, 0.5, 0.625, 0.5, 0.625, 0.75, 0.375, 0.75, 0.375, 0.75, 0.625, 0.75, 0.625, 1.0, 0.375, 1.0, 0.125, 0.5, 0.375, 0.5, 0.375, 0.75, 0.125, 0.75, 0.625, 0.5, 0.875, 0.5, 0.875, 0.75, 0.625, 0.75, 0.375, 0.0, 0.625, 0.0, 0.625, 0.25, 0.375, 0.25, 0.375, 0.25, 0.625, 0.25, 0.625, 0.5, 0.375, 0.5, 0.375, 0.5, 0.625, 0.5, 0.625, 0.75, 0.375, 0.75, 0.375, 0.75, 0.625, 0.75, 0.625, 1.0, 0.375, 1.0, 0.125, 0.5, 0.375, 0.5, 0.375, 0.75, 0.125, 0.75, 0.625, 0.5, 0.875, 0.5, 0.875, 0.75, 0.625, 0.75, 0.375, 0.0, 0.625, 0.0, 0.625, 0.25, 0.375, 0.25, 0.375, 0.25, 0.625, 0.25, 0.625, 0.5, 0.375, 0.5, 0.375, 0.5, 0.625, 0.5, 0.625, 0.75, 0.375, 0.75, 0.375, 0.75, 0.625, 0.75, 0.625, 1.0, 0.375, 1.0, 0.125, 0.5, 0.375, 0.5, 0.375, 0.75, 0.125, 0.75, 0.625, 0.5, 0.875, 0.5, 0.875, 0.75, 0.625, 0.75])
me_hat_stand.materials.append(mat_black)
me_hat_stand.use_remesh_fix_poles = True
me_hat_stand.use_remesh_preserve_attributes = False
me_hat_stand.use_mirror_vertex_groups = False
me_hat_stand.update()
me_neck = bpy.data.meshes.new('neck')
me_neck.from_pydata([(-0.1434, 0.02577, -0.003766), (-0.1435, 0.01735, -0.002984), (-0.1519, 0.02577, -0.003766), (-0.1518, 0.01735, -0.002984), (-0.1085, 0.06061, 0.7841), (-0.1866, -0.05365, 0.7833), (-0.1087, -0.05365, 0.7833), (-0.1867, 0.06061, 0.7841), (-0.1203, 0.0266, 0.3912), (-0.1274, -0.04873, 0.4208), (-0.175, 0.0266, 0.3912), (-0.1679, -0.04873, 0.4208), (-0.1173, 0.03884, 0.3599), (-0.1307, -0.03023, 0.3513), (-0.1779, 0.03884, 0.3599), (-0.1646, -0.03023, 0.3513), (-0.1378, 0.02037, 0.07391), (-0.1388, 0.0006556, 0.07452), (-0.1575, 0.02037, 0.07391), (-0.1565, 0.0006556, 0.07452), (-0.1964, 0.07391, 0.8006), (-0.09881, 0.07391, 0.8006), (-0.09901, -0.06881, 0.7996), (-0.1962, -0.06881, 0.7996), (-0.1964, 0.07206, 0.9754), (-0.09881, 0.07206, 0.9754), (-0.1727, -0.02353, 0.3418), (-0.1767, -0.03131, 0.4303), (-0.1185, -0.03131, 0.4303), (-0.1226, -0.02353, 0.3418), (-0.1747, -0.02742, 0.3861), (-0.1188, 0.02757, 0.3755), (-0.1206, -0.02742, 0.3861), (-0.1765, 0.02757, 0.3755), (-0.1662, -0.04627, 0.3861), (-0.129, -0.04627, 0.3861), (-0.1297, -0.04003, 0.3707), (-0.1283, -0.04819, 0.4014), (-0.1215, -0.0257, 0.3665), (-0.1197, -0.02913, 0.4056), (-0.167, -0.04819, 0.4014), (-0.1655, -0.04003, 0.3707), (-0.1756, -0.02913, 0.4056), (-0.1738, -0.0257, 0.3665), (-0.09898, -0.04427, 1.049), (-0.09901, -0.07043, 1.035), (-0.1324, -0.07043, 1.035), (-0.1962, -0.06993, 0.9619), (-0.1964, 0.01716, 1.01), (-0.1324, -0.04427, 1.049)], [], [(2, 0, 1, 3), (10, 7, 4, 8), (8, 4, 6, 28), (27, 5, 7, 10), (28, 6, 5, 27), (35, 37, 40, 34), (30, 42, 33), (31, 39, 32), (7, 5, 23, 20), (18, 14, 12, 16), (16, 12, 29, 17), (19, 26, 14, 18), (17, 29, 26, 19), (1, 17, 19, 3), (3, 19, 18, 2), (0, 16, 17, 1), (2, 18, 16, 0), (21, 20, 24, 25), (4, 7, 20, 21), (5, 6, 22, 23), (6, 4, 21, 22), (20, 23, 47, 48, 24), (24, 48, 49, 44, 25), (34, 40, 42, 30), (11, 9, 28, 27), (35, 36, 38, 32), (13, 15, 26, 29), (37, 35, 32, 39), (41, 34, 30, 43), (31, 32, 38), (43, 30, 33), (36, 35, 34, 41), (36, 13, 29, 38), (37, 9, 11, 40), (12, 31, 38, 29), (9, 37, 39, 28), (40, 11, 27, 42), (13, 36, 41, 15), (42, 27, 10, 33), (15, 41, 43, 26), (26, 43, 33, 14), (33, 10, 8, 31), (14, 33, 31, 12), (31, 8, 28, 39), (23, 22, 45, 46, 47), (22, 21, 25, 44, 45), (48, 47, 46, 49), (44, 49, 46, 45)])
_uv = me_neck.uv_layers.new(name='UVMap')
_uv.uv.foreach_set('vector', [0.125, 0.5, 0.375, 0.5, 0.375, 0.75, 0.125, 0.75, 0.4375, 0.25, 0.5, 0.25, 0.5, 0.5, 0.4375, 0.5, 0.4375, 0.5, 0.5, 0.5, 0.5, 0.75, 0.4437, 0.75, 0.4437, 0.0, 0.5, 0.0, 0.5, 0.25, 0.4375, 0.25, 0.4437, 0.75, 0.5, 0.75, 0.5, 1.0, 0.4437, 1.0, 0.4367, 0.7891, 0.4392, 0.7883, 0.4392, 0.9617, 0.4367, 0.9609, 0.4367, 0.0, 0.4398, 0.0, 0.435, 0.25, 0.435, 0.5004, 0.4398, 0.75, 0.4367, 0.75, 0.5, 0.25, 0.5, 0.0, 0.5, 0.0, 0.5, 0.25, 0.3873, 0.25, 0.4325, 0.25, 0.4325, 0.5, 0.3873, 0.5, 0.3873, 0.5, 0.4325, 0.5, 0.4297, 0.75, 0.3873, 0.75, 0.3873, 0.0, 0.4297, 0.0, 0.4325, 0.25, 0.3873, 0.25, 0.3873, 0.75, 0.4297, 0.75, 0.4297, 1.0, 0.3873, 1.0, 0.375, 0.75, 0.3873, 0.75, 0.3873, 1.0, 0.375, 1.0, 0.375, 0.0, 0.3873, 0.0, 0.3873, 0.25, 0.375, 0.25, 0.375, 0.5, 0.3873, 0.5, 0.3873, 0.75, 0.375, 0.75, 0.375, 0.25, 0.3873, 0.25, 0.3873, 0.5, 0.375, 0.5, 0.5, 0.5, 0.5, 0.25, 0.5, 0.25, 0.5, 0.5, 0.5, 0.5, 0.5, 0.25, 0.5, 0.25, 0.5, 0.5, 0.5, 1.0, 0.5, 0.75, 0.5, 0.75, 0.5, 1.0, 0.5, 0.75, 0.5, 0.5, 0.5, 0.5, 0.5, 0.75, 0.5, 0.25, 0.5, 0.0, 0.5, 0.0, 0.5, 0.1538, 0.5, 0.25, 0.5, 0.25, 0.5, 0.1538, 0.5, 0.4779, 0.5, 0.7038, 0.5, 0.5, 0.4367, 0.9609, 0.4392, 0.9617, 0.4398, 1.0, 0.4367, 1.0, 0.4424, 0.9628, 0.4424, 0.7872, 0.4437, 0.75, 0.4437, 1.0, 0.4367, 0.7891, 0.4342, 0.79, 0.4336, 0.75, 0.4367, 0.75, 0.431, 0.7911, 0.431, 0.9589, 0.4297, 1.0, 0.4297, 0.75, 0.4392, 0.7883, 0.4367, 0.7891, 0.4367, 0.75, 0.4398, 0.75, 0.4342, 0.96, 0.4367, 0.9609, 0.4367, 1.0, 0.4336, 1.0, 0.435, 0.5, 0.4367, 0.75, 0.4336, 0.75, 0.4336, 0.0, 0.4367, 0.0, 0.435, 0.2505, 0.4342, 0.79, 0.4367, 0.7891, 0.4367, 0.9609, 0.4342, 0.96, 0.4342, 0.79, 0.431, 0.7911, 0.4297, 0.75, 0.4336, 0.75, 0.4392, 0.7883, 0.4424, 0.7872, 0.4424, 0.9628, 0.4392, 0.9617, 0.4325, 0.5, 0.435, 0.4995, 0.4336, 0.75, 0.4297, 0.75, 0.4424, 0.7872, 0.4392, 0.7883, 0.4398, 0.75, 0.4437, 0.75, 0.4392, 0.9617, 0.4424, 0.9628, 0.4437, 1.0, 0.4398, 1.0, 0.431, 0.7911, 0.4342, 0.79, 0.4342, 0.96, 0.431, 0.9589, 0.4398, 0.0, 0.4437, 0.0, 0.4375, 0.25, 0.4344, 0.2491, 0.431, 0.9589, 0.4342, 0.96, 0.4336, 1.0, 0.4297, 1.0, 0.4297, 0.0, 0.4336, 0.0, 0.435, 0.2505, 0.4325, 0.25, 0.4344, 0.2491, 0.4375, 0.25, 0.4375, 0.5, 0.435, 0.5004, 0.4325, 0.25, 0.435, 0.2505, 0.435, 0.4995, 0.4325, 0.5, 0.435, 0.5004, 0.4375, 0.5, 0.4437, 0.75, 0.4398, 0.75, 0.5, 1.0, 0.5, 0.75, 0.5, 0.75, 0.5, 0.8358, 0.5, 1.0, 0.5, 0.75, 0.5, 0.5, 0.5, 0.5, 0.5, 0.7038, 0.5, 0.75, 0.5, 0.1538, 0.5, 0.0, 0.5, 0.4927, 0.5, 0.4779, 0.5, 0.7038, 0.5, 0.4779, 0.5, 0.4927, 0.5, 0.75])
me_neck.materials.append(mat_black)
me_neck.use_remesh_preserve_volume = False
me_neck.use_remesh_preserve_attributes = False
me_neck.use_mirror_vertex_groups = False
me_neck.update()
me_torso = bpy.data.meshes.new('torso')
me_torso.from_pydata([(0.01234, -0.11, -0.1203), (0.08817, -0.055, -0.06013), (0.05026, -0.0275, -0.0005134), (0.05025, -0.0825, -0.09019), (0.01234, -0.055, -0.03058), (0.01487, 0.05862, -0.1405), (0.01234, -0.09455, -0.3193), (0.08817, 0.0396, -0.07122), (0.05056, 0.05677, -0.1066), (0.01234, 0.07362, -0.3236), (0.05026, 0.0198, -0.00606), (0.01234, 0.0396, -0.04167), (0.0848, -0.04566, -0.3079), (0.04593, 0.06064, -0.3168), (0.1203, 0.0008371, -0.3025), (0.04593, -0.07651, -0.3136), (0.0848, 0.03843, -0.31), (0.06381, 0.02684, -0.1536), (0.03962, 0.02839, -0.1819), (0.03806, -0.05598, -0.166), (0.06379, -0.03732, -0.1456), (0.0963, 1.374e-08, -0.1262), (0.01239, 0.03005, -0.2165), (0.01091, -0.09205, -0.1873), (0.06884, 0.01825, -0.2445), (0.03965, -0.07355, -0.2197), (0.09062, -0.01033, -0.2256), (0.03733, 0.02491, -0.2508), (0.06857, -0.04825, -0.2171), (0.008188, 0.03034, -0.2545), (0.01234, -0.08822, -0.2244), (0.01234, -0.09455, -0.4244), (0.01234, 0.07362, -0.446), (0.0848, -0.04566, -0.366), (0.04593, 0.06064, -0.4114), (0.1203, 0.0008371, -0.3382), (0.04593, -0.07651, -0.3952), (0.0848, 0.03843, -0.3768), (0.03646, -0.03302, -0.4619), (0.03665, 0.0178, -0.4633), (0.01234, -0.04122, -0.47), (0.01234, 0.0211, -0.4719), (0.03432, -0.007392, -0.4665), (0.01011, -0.009844, -0.4748), (0.01122, 0.005626, -0.4763), (0.03548, 0.005204, -0.4679), (0.0, -0.11, -0.1203), (0.0, 0.05861, -0.1405), (0.0, -0.09455, -0.3193), (0.0, 0.07362, -0.3236), (0.0, 0.03017, -0.2142), (0.0, -0.09205, -0.1873), (0.0, 0.03036, -0.2541), (0.0, -0.08822, -0.2244), (0.0, -0.09455, -0.4244), (0.0, 0.07362, -0.446), (0.0, -0.04122, -0.47), (0.0, 0.0211, -0.4719), (0.0, -0.009844, -0.4748), (0.0, 0.005626, -0.4763), (0.0, -0.055, -0.03058), (0.0, 0.0396, -0.04167), (0.1434, 0.01075, -0.01933), (0.143, -0.01523, -0.01665), (0.06817, -0.01507, 0.01309), (0.06861, 0.01063, 0.01044), (0.0, -0.01507, 0.02489), (0.0, 0.01063, 0.02225), (0.03408, -0.01507, 0.0229), (0.03431, 0.01063, 0.02026), (0.01715, 0.01063, 0.02125), (0.01704, -0.01507, 0.02389), (0.05113, -0.01507, 0.0185), (0.05146, 0.01063, 0.01586), (0.08381, -0.05184, -0.05328), (0.0459, -0.07934, -0.08335), (0.08381, 0.03732, -0.06374), (0.04617, 0.0548, -0.09917), (0.1348, 0.01073, -0.01591), (0.1344, -0.01521, -0.01323), (0.0, -0.104, -0.1106), (0.01234, -0.1035, -0.1097), (0.01448, 0.05569, -0.1253), (0.0, 0.05594, -0.1266)], [], [(75, 74, 2, 4), (76, 10, 65, 78), (7, 62, 21, 17), (77, 11, 10, 76), (27, 24, 16, 13), (24, 26, 14, 16), (29, 27, 13, 9), (26, 28, 12, 14), (25, 30, 6, 15), (28, 25, 15, 12), (74, 79, 64, 2), (3, 0, 23, 19), (5, 8, 18, 22), (1, 3, 19, 20), (8, 7, 17, 18), (21, 20, 28, 26), (19, 23, 30, 25), (22, 18, 27, 29), (17, 21, 26, 24), (20, 19, 25, 28), (18, 17, 24, 27), (9, 13, 34, 32), (12, 15, 36, 33), (13, 16, 37, 34), (16, 14, 35, 37), (15, 6, 31, 36), (14, 12, 33, 35), (36, 31, 40, 38), (45, 44, 41, 39), (39, 41, 32, 34), (38, 40, 43, 42), (36, 38, 42, 33), (42, 43, 44, 45), (37, 45, 39, 34), (45, 37, 33, 42), (35, 33, 37), (31, 6, 48, 54), (32, 41, 57, 55), (40, 31, 54, 56), (9, 32, 55, 49), (6, 30, 53, 48), (43, 40, 56, 58), (29, 9, 49, 52), (5, 22, 50, 47), (22, 29, 52, 50), (30, 23, 51, 53), (41, 44, 59, 57), (23, 0, 46, 51), (44, 43, 58, 59), (3, 75, 81, 0), (0, 81, 80, 46), (61, 11, 82, 83), (8, 5, 82, 77), (62, 63, 21), (78, 65, 64, 79), (21, 63, 1, 20), (71, 70, 67, 66), (72, 73, 69, 68), (68, 69, 70, 71), (61, 67, 70, 11), (4, 71, 66, 60), (64, 65, 73, 72), (11, 70, 69, 10), (10, 69, 73, 65), (2, 68, 71, 4), (64, 72, 68, 2), (62, 78, 79, 63), (1, 63, 79, 74), (8, 77, 76, 7), (7, 76, 78, 62), (3, 1, 74, 75), (81, 75, 4), (80, 81, 4, 60), (77, 82, 11), (83, 82, 5, 47)])
me_torso.polygons.foreach_set('use_smooth', [True] * 75)
me_torso.polygons.foreach_set('material_index', [0, 0, 0, 0, 1, 1, 1, 1, 1, 1, 0, 1, 0, 1, 0, 1, 1, 1, 1, 1, 1, 0, 0, 0, 0, 0, 0, 0, 0, 0, 0, 0, 0, 0, 0, 0, 0, 0, 0, 0, 1, 0, 1, 0, 1, 1, 0, 1, 0, 1, 1, 0, 1, 0, 0, 1, 0, 0, 0, 0, 0, 0, 0, 0, 0, 0, 1, 1, 1, 1, 1, 0, 0, 0, 1])
_uv = me_torso.uv_layers.new(name='UVMap')
_uv.uv.foreach_set('vector', [0.25, 0.02872, 0.5, 0.02872, 0.5, 0.25, 0.25, 0.25, 0.02872, 0.5, 0.25, 0.5, 0.25, 0.7317, 0.02872, 0.8491, 0.0, 0.5, 0.0, 0.8643, 0.0, 1.0, 0.0, 0.5, 0.02872, 0.25, 0.25, 0.25, 0.25, 0.5, 0.02872, 0.5, 0.0, 0.25, 0.0, 0.5, 0.0, 0.5, 0.0, 0.25, 0.0, 0.5, 0.0, 1.0, 0.0, 1.0, 0.0, 0.5, 0.0, 0.0, 0.0, 0.25, 0.0, 0.25, 0.0, 0.0, 1.0, 0.0, 0.5, 0.0, 0.5, 0.0, 1.0, 0.0, 0.25, 0.0, 0.0, 0.0, 0.0, 0.0, 0.25, 0.0, 0.5, 0.0, 0.25, 0.0, 0.25, 0.0, 0.5, 0.0, 0.5, 0.02872, 0.846, 0.02872, 0.726, 0.25, 0.5, 0.25, 0.25, 0.0, 0.0, 0.0, 0.0, 0.0, 0.25, 0.0, 0.0, 0.0, 0.0, 0.25, 0.0, 0.25, 0.0, 0.0, 0.5, 0.0, 0.25, 0.0, 0.25, 0.0, 0.5, 0.0, 0.0, 0.25, 0.0, 0.5, 0.0, 0.5, 0.0, 0.25, 1.0, 0.0, 0.5, 0.0, 0.5, 0.0, 1.0, 0.0, 0.25, 0.0, 0.0, 0.0, 0.0, 0.0, 0.25, 0.0, 0.0, 0.0, 0.0, 0.25, 0.0, 0.25, 0.0, 0.0, 0.0, 0.5, 0.0, 1.0, 0.0, 1.0, 0.0, 0.5, 0.5, 0.0, 0.25, 0.0, 0.25, 0.0, 0.5, 0.0, 0.0, 0.25, 0.0, 0.5, 0.0, 0.5, 0.0, 0.25, 0.0, 0.0, 0.0, 0.25, 0.0, 0.25, 0.0, 0.0, 0.5, 0.0, 0.25, 0.0, 0.25, 0.0, 0.5, 0.0, 0.0, 0.25, 0.0, 0.5, 0.0, 0.5, 0.0, 0.25, 0.0, 0.5, 0.0, 1.0, 0.0, 1.0, 0.0, 0.5, 0.25, 0.0, 0.0, 0.0, 0.0, 0.0, 0.25, 0.0, 1.0, 0.0, 0.5, 0.0, 0.5, 0.0, 1.0, 0.0, 0.0, 0.0, 0.0, 0.0, 0.0, 0.0, 0.0, 0.0, 0.0, 0.0, 0.0, 0.0, 0.0, 0.0, 0.0, 0.0, 0.0, 0.0, 0.0, 0.0, 0.0, 0.0, 0.0, 0.0, 0.0, 0.0, 0.0, 0.0, 0.0, 0.0, 0.0, 0.0, 0.0, 0.0, 0.0, 0.0, 0.0, 0.0, 0.5, 0.0, 0.0, 0.0, 0.0, 0.0, 0.0, 0.0, 0.0, 0.0, 0.0, 0.5, 0.0, 0.0, 0.0, 0.0, 0.0, 0.0, 0.0, 0.0, 0.0, 0.5, 0.5, 0.0, 0.0, 0.0, 1.0, 0.0, 0.5, 0.0, 0.0, 0.5, 0.0, 0.0, 0.0, 0.0, 0.0, 0.0, 0.0, 0.0, 0.0, 0.0, 0.0, 0.0, 0.0, 0.0, 0.0, 0.0, 0.0, 0.0, 0.0, 0.0, 0.0, 0.0, 0.0, 0.0, 0.0, 0.0, 0.0, 0.0, 0.0, 0.0, 0.0, 0.0, 0.0, 0.0, 0.0, 0.0, 0.0, 0.0, 0.0, 0.0, 0.0, 0.0, 0.0, 0.0, 0.0, 0.0, 0.0, 0.0, 0.0, 0.0, 0.0, 0.0, 0.0, 0.0, 0.0, 0.0, 0.0, 0.0, 0.0, 0.0, 0.0, 0.0, 0.0, 0.0, 0.0, 0.0, 0.0, 0.0, 0.0, 0.0, 0.0, 0.0, 0.0, 0.0, 0.0, 0.0, 0.0, 0.0, 0.0, 0.0, 0.0, 0.0, 0.0, 0.0, 0.0, 0.0, 0.0, 0.0, 0.0, 0.0, 0.0, 0.0, 0.0, 0.0, 0.0, 0.0, 0.0, 0.0, 0.0, 0.0, 0.0, 0.0, 0.0, 0.0, 0.25, 0.0, 0.25, 0.02872, 0.02949, 0.02949, 0.0, 0.0, 0.0, 0.0, 0.02949, 0.02949, 0.02706, 0.02706, 0.0, 0.0, 0.0, 0.0, 0.0, 0.0, 0.0, 0.0, 0.0, 0.0, 0.0, 0.25, 0.0, 0.0, 0.03855, 0.03855, 0.02872, 0.25, 0.0, 0.8643, 0.0, 1.0, 0.0, 1.0, 0.02872, 0.8491, 0.25, 0.7317, 0.25, 1.0, 0.06873, 1.0, 1.0, 0.0, 0.8616, 0.0, 0.5, 0.0, 0.5, 0.0, 0.25, 1.0, 0.25, 0.7317, 0.25, 0.7317, 0.25, 1.0, 0.25, 1.0, 0.25, 0.7317, 0.25, 0.7317, 0.25, 1.0, 0.25, 1.0, 0.25, 0.7317, 0.25, 0.7317, 0.25, 1.0, 0.0, 0.0, 0.25, 0.7317, 0.25, 0.7317, 0.0, 0.0, 0.25, 0.25, 0.25, 1.0, 0.25, 1.0, 0.25, 0.25, 0.25, 1.0, 0.25, 0.7317, 0.25, 0.7317, 0.25, 1.0, 0.0, 0.0, 0.25, 0.7317, 0.25, 0.7317, 0.25, 0.5, 0.25, 0.5, 0.25, 0.7317, 0.25, 0.7317, 0.25, 0.7317, 0.5, 0.25, 0.25, 1.0, 0.25, 1.0, 0.25, 0.25, 0.25, 1.0, 0.25, 1.0, 0.25, 1.0, 0.5, 0.25, 0.0, 0.8643, 0.02872, 0.8491, 0.06873, 1.0, 0.0452, 1.0, 0.5, 0.0, 0.8616, 0.0, 0.846, 0.02872, 0.5, 0.02872, 0.0, 0.25, 0.02872, 0.25, 0.02872, 0.5, 0.0, 0.5, 0.0, 0.5, 0.02872, 0.5, 0.02872, 0.8491, 0.0, 0.8643, 0.25, 0.0, 0.5, 0.0, 0.5, 0.02872, 0.25, 0.02872, 0.02949, 0.02949, 0.25, 0.02872, 0.25, 0.25, 0.02706, 0.02706, 0.02949, 0.02949, 0.25, 0.25, 0.25, 0.25, 0.02872, 0.25, 0.03855, 0.03855, 0.25, 0.25, 0.0, 0.0, 0.0, 0.0, 0.0, 0.0, 0.0, 0.0])
me_torso.materials.append(mat_metal1)
me_torso.materials.append(mat_black)
me_torso.use_remesh_fix_poles = True
me_torso.use_remesh_preserve_attributes = False
me_torso.use_mirror_vertex_groups = False
me_torso.update()
me_cloth_top = bpy.data.meshes.new('cloth_top')
me_cloth_top.from_pydata([(0.05409, -0.05709, 1.485), (0.1085, -0.01537, 1.533), (0.08373, -0.03457, 1.51), (0.01943, 0.08316, 1.446), (0.09284, 0.06841, 1.51), (0.05649, 0.08257, 1.478), (0.2018, 0.1072, 1.276), (0.0, 0.08326, 1.437), (0.1328, -0.1418, 0.9524), (0.5569, -0.06876, 1.227), (0.3333, -0.1073, 1.043), (0.2376, 0.1704, 0.9858), (0.5771, 0.09385, 1.28), (0.4192, 0.1386, 1.119), (0.1211, 0.09145, 1.368), (0.0, 0.183, 0.9342), (0.29, 0.1265, 1.207), (0.156, 0.1566, 1.127), (0.1072, 0.1348, 1.219), (0.06123, 0.1134, 1.339), (0.2242, -0.01713, 1.486), (0.3535, -0.03529, 1.412), (0.442, -0.0569, 1.336), (0.2691, -0.09535, 1.179), (0.2063, -0.07146, 1.289), (0.1454, -0.04608, 1.39), (0.0, 0.169, 1.062), (0.0, 0.1422, 1.189), (0.0, 0.1168, 1.318), (0.1842, 0.07188, 1.441), (0.3152, 0.07995, 1.373), (0.4314, 0.08831, 1.323), (0.0975, -0.1321, 1.072), (0.06545, -0.1053, 1.197), (0.06494, -0.08021, 1.34), (0.1475, 0.01172, 1.567), (0.7154, -0.01441, 1.473), (0.2666, 0.01627, 1.554), (0.4583, 0.01115, 1.52), (0.5925, -0.003106, 1.503), (0.1459, 0.03828, 1.563), (0.7126, 0.03308, 1.474), (0.2643, 0.04402, 1.551), (0.4558, 0.04549, 1.52), (0.5878, 0.03941, 1.503)], [], [(17, 16, 13, 11), (23, 10, 9, 22), (26, 17, 11, 15), (16, 31, 12, 13), (32, 8, 10, 23), (35, 37, 42, 40), (37, 38, 43, 42), (38, 39, 44, 43), (0, 34, 25, 2), (34, 33, 24, 25), (33, 32, 23, 24), (5, 4, 29, 14), (14, 29, 30, 6), (6, 30, 31, 16), (7, 3, 19, 28), (28, 19, 18, 27), (27, 18, 17, 26), (2, 25, 20, 1), (25, 24, 21, 20), (24, 23, 22, 21), (3, 5, 14, 19), (19, 14, 6, 18), (18, 6, 16, 17), (21, 22, 39, 38), (20, 21, 38, 37), (1, 20, 37, 35), (22, 9, 36, 39), (30, 43, 44, 31), (29, 42, 43, 30), (31, 44, 41, 12), (4, 40, 42, 29), (44, 39, 36, 41)])
me_cloth_top.polygons.foreach_set('use_smooth', [True] * 32)
_uv = me_cloth_top.uv_layers.new(name='UVMap')
_uv.uv.foreach_set('vector', [0.0, 0.0, 0.0, 0.0, 0.0, 0.0, 0.0, 0.0, 0.0, 0.0, 0.0, 0.0, 0.0, 0.0, 0.0, 0.0, 0.0, 0.0, 0.0, 0.0, 0.0, 0.0, 0.0, 0.0, 0.0, 0.0, 0.0, 0.0, 0.0, 0.0, 0.0, 0.0, 0.0, 0.0, 0.0, 0.0, 0.0, 0.0, 0.0, 0.0, 0.0, 0.0, 0.0, 0.0, 0.0, 0.0, 0.0, 0.0, 0.0, 0.0, 0.0, 0.0, 0.0, 0.0, 0.0, 0.0, 0.0, 0.0, 0.0, 0.0, 0.0, 0.0, 0.0, 0.0, 0.0, 0.0, 0.0, 0.0, 0.0, 0.0, 0.0, 0.0, 0.0, 0.0, 0.0, 0.0, 0.0, 0.0, 0.0, 0.0, 0.0, 0.0, 0.0, 0.0, 0.0, 0.0, 0.0, 0.0, 0.0, 0.0, 0.0, 0.0, 0.0, 0.0, 0.0, 0.0, 0.0, 0.0, 0.0, 0.0, 0.0, 0.0, 0.0, 0.0, 0.0, 0.0, 0.0, 0.0, 0.0, 0.0, 0.0, 0.0, 0.0, 0.0, 0.0, 0.0, 0.0, 0.0, 0.0, 0.0, 0.0, 0.0, 0.0, 0.0, 0.0, 0.0, 0.0, 0.0, 0.0, 0.0, 0.0, 0.0, 0.0, 0.0, 0.0, 0.0, 0.0, 0.0, 0.0, 0.0, 0.0, 0.0, 0.0, 0.0, 0.0, 0.0, 0.0, 0.0, 0.0, 0.0, 0.0, 0.0, 0.0, 0.0, 0.0, 0.0, 0.0, 0.0, 0.0, 0.0, 0.0, 0.0, 0.0, 0.0, 0.0, 0.0, 0.0, 0.0, 0.0, 0.0, 0.0, 0.0, 0.0, 0.0, 0.0, 0.0, 0.0, 0.0, 0.0, 0.0, 0.0, 0.0, 0.0, 0.0, 0.0, 0.0, 0.0, 0.0, 0.0, 0.0, 0.0, 0.0, 0.0, 0.0, 0.0, 0.0, 0.0, 0.0, 0.0, 0.0, 0.0, 0.0, 0.0, 0.0, 0.0, 0.0, 0.0, 0.0, 0.0, 0.0, 0.0, 0.0, 0.0, 0.0, 0.0, 0.0, 0.0, 0.0, 0.0, 0.0, 0.0, 0.0, 0.0, 0.0, 0.0, 0.0, 0.0, 0.0, 0.0, 0.0, 0.0, 0.0, 0.0, 0.0, 0.0, 0.0, 0.0, 0.0, 0.0, 0.0, 0.0, 0.0, 0.0, 0.0, 0.0, 0.0, 0.0, 0.0, 0.0, 0.0, 0.0, 0.0, 0.0, 0.0, 0.0, 0.0])
me_cloth_top.materials.append(mat_cloth)
me_cloth_top.use_remesh_fix_poles = True
me_cloth_top.use_remesh_preserve_attributes = False
me_cloth_top.use_mirror_vertex_groups = False
me_cloth_top.update()
me_cloth_bottom = bpy.data.meshes.new('cloth_bottom')
me_cloth_bottom.from_pydata([(0.09762, -0.846, -2.738), (0.0874, 0.6436, -2.76), (0.7812, -0.4227, -2.619), (0.4087, 0.5274, -2.702), (1.117, -0.0118, -2.557), (0.4135, -0.6907, -2.681), (0.7772, 0.3281, -2.633), (0.0, -0.8426, -2.742), (0.0, 0.644, -2.76), (0.193, -1.435, -7.08), (0.6166, 1.127, -6.82), (1.966, -0.8103, -6.483), (1.488, 1.004, -6.636), (2.492, 0.02818, -6.201), (1.184, -1.281, -6.835), (2.106, 0.6421, -6.384), (0.0, -1.452, -7.108), (0.0, 1.217, -6.854), (0.1682, 0.7479, -3.07), (0.0, 0.767, -3.076), (1.372, -0.01707, -2.796), (1.003, -0.5286, -2.898), (0.5547, -0.8483, -3.012), (0.1452, -0.9942, -3.099), (0.6002, 0.6274, -2.992), (0.0, -0.9943, -3.117), (1.02, 0.389, -2.892), (0.2608, 0.9999, -4.957), (1.984, -0.08079, -4.496), (0.8798, -1.126, -4.932), (0.0, -1.257, -5.143), (0.0, 1.063, -4.976), (1.532, -0.7943, -4.69), (0.155, -1.238, -5.11), (0.9861, 0.8598, -4.827), (1.57, 0.5105, -4.642), (0.6158, -1.168, -4.998), (0.4061, -1.201, -5.05), (0.6123, -1.382, -6.995), (0.8252, -1.344, -6.936), (0.8971, -1.135, -5.041), (0.9299, -1.152, -5.246), (0.5852, -1.153, -4.842), (0.3996, -1.186, -4.919), (0.6334, -1.211, -5.437), (0.6484, -1.181, -5.165), (0.4287, -1.247, -5.521)], [], [(31, 27, 10, 17), (32, 11, 13, 28), (33, 9, 38, 46, 37), (34, 12, 10, 27), (33, 30, 16, 9), (35, 15, 12, 34), (29, 40, 41, 14, 11, 32), (28, 13, 15, 35), (4, 20, 26, 6), (5, 22, 21, 2), (6, 26, 24, 3), (0, 7, 25, 23), (3, 24, 18, 1), (0, 23, 22, 5), (2, 21, 20, 4), (8, 1, 18, 19), (20, 28, 35, 26), (22, 29, 32, 21), (26, 35, 34, 24), (23, 25, 30, 33), (24, 34, 27, 18), (23, 33, 37, 43, 42, 36, 29, 22), (21, 32, 28, 20), (19, 18, 27, 31), (36, 42, 43, 37), (37, 46, 38, 39, 44, 41, 40, 45, 36), (36, 45, 40, 29), (41, 44, 39, 14)])
me_cloth_bottom.polygons.foreach_set('use_smooth', [True] * 28)
me_cloth_bottom.polygons.foreach_set('material_index', [0, 0, 0, 0, 1, 0, 0, 0, 0, 0, 0, 1, 0, 0, 0, 0, 0, 0, 0, 1, 0, 0, 0, 0, 1, 1, 0, 0])
_uv = me_cloth_bottom.uv_layers.new(name='UVMap')
_uv.uv.foreach_set('vector', [0.0, 0.0, 0.0, 0.0, 0.0, 0.0, 0.0, 0.0, 0.0, 0.0, 0.0, 0.0, 0.0, 0.0, 0.0, 0.0, 0.0, 0.0, 0.0, 0.0, 0.0, 0.0, 0.0, 0.0, 0.0, 0.0, 0.0, 0.0, 0.0, 0.0, 0.0, 0.0, 0.0, 0.0, 0.0, 0.0, 0.0, 0.0, 0.0, 0.0, 0.0, 0.0, 0.0, 0.0, 0.0, 0.0, 0.0, 0.0, 0.0, 0.0, 0.0, 0.0, 0.0, 0.0, 0.0, 0.0, 0.0, 0.0, 0.0, 0.0, 0.0, 0.0, 0.0, 0.0, 0.0, 0.0, 0.0, 0.0, 0.0, 0.0, 0.0, 0.0, 0.0, 0.0, 0.0, 0.0, 0.0, 0.0, 0.0, 0.0, 0.0, 0.0, 0.0, 0.0, 0.0, 0.0, 0.0, 0.0, 0.0, 0.0, 0.0, 0.0, 0.0, 0.0, 0.0, 0.0, 0.0, 0.0, 0.0, 0.0, 0.0, 0.0, 0.0, 0.0, 0.0, 0.0, 0.0, 0.0, 0.0, 0.0, 0.0, 0.0, 0.0, 0.0, 0.0, 0.0, 0.0, 0.0, 0.0, 0.0, 0.0, 0.0, 0.0, 0.0, 0.0, 0.0, 0.0, 0.0, 0.0, 0.0, 0.0, 0.0, 0.0, 0.0, 0.0, 0.0, 0.0, 0.0, 0.0, 0.0, 0.0, 0.0, 0.0, 0.0, 0.0, 0.0, 0.0, 0.0, 0.0, 0.0, 0.0, 0.0, 0.0, 0.0, 0.0, 0.0, 0.0, 0.0, 0.0, 0.0, 0.0, 0.0, 0.0, 0.0, 0.0, 0.0, 0.0, 0.0, 0.0, 0.0, 0.0, 0.0, 0.0, 0.0, 0.0, 0.0, 0.0, 0.0, 0.0, 0.0, 0.0, 0.0, 0.0, 0.0, 0.0, 0.0, 0.0, 0.0, 0.0, 0.0, 0.0, 0.0, 0.0, 0.0, 0.0, 0.0, 0.0, 0.0, 0.0, 0.0, 0.0, 0.0, 0.0, 0.0, 0.0, 0.0, 0.0, 0.0, 0.0, 0.0, 0.0, 0.0, 0.0, 0.0, 0.0, 0.0, 0.0, 0.0, 0.0, 0.0, 0.0, 0.0, 0.0, 0.0, 0.0, 0.0, 0.0, 0.0, 0.0, 0.0, 0.0, 0.0, 0.0, 0.0, 0.0, 0.0, 0.0, 0.0, 0.0, 0.0, 0.0, 0.0, 0.0, 0.0, 0.0, 0.0, 0.0, 0.0])
me_cloth_bottom.materials.append(mat_cloth_bottom)
me_cloth_bottom.materials.append(mat_black)
me_cloth_bottom.use_remesh_fix_poles = True
me_cloth_bottom.use_remesh_preserve_attributes = False
me_cloth_bottom.use_mirror_vertex_groups = False
me_cloth_bottom.update()
me_belt = bpy.data.meshes.new('belt')
me_belt.from_pydata([(0.1075, -0.9335, -2.771), (0.1075, 0.5257, -2.808), (0.7831, -0.5093, -2.672), (0.4207, 0.413, -2.749), (1.114, -0.1059, -2.625), (0.4207, -0.777, -2.722), (0.7831, 0.2203, -2.69), (0.0, -0.9335, -2.771), (0.0, 0.5257, -2.808), (0.2173, 0.6191, -3.16), (0.0, 0.6365, -3.165), (1.357, -0.09299, -2.914), (1.001, -0.5765, -3.0), (0.5735, -0.8869, -3.099), (0.1803, -1.041, -3.177), (0.6278, 0.5064, -3.085), (0.0, -1.049, -3.19), (1.026, 0.2838, -2.998)], [], [(4, 11, 17, 6), (5, 13, 12, 2), (6, 17, 15, 3), (0, 7, 16, 14), (3, 15, 9, 1), (0, 14, 13, 5), (2, 12, 11, 4), (8, 1, 9, 10)])
me_belt.polygons.foreach_set('use_smooth', [True] * 8)
_uv = me_belt.uv_layers.new(name='UVMap')
_uv.uv.foreach_set('vector', [0.0, 0.0, 0.0, 0.0, 0.0, 0.0, 0.0, 0.0, 0.0, 0.0, 0.0, 0.0, 0.0, 0.0, 0.0, 0.0, 0.0, 0.0, 0.0, 0.0, 0.0, 0.0, 0.0, 0.0, 0.0, 0.0, 0.0, 0.0, 0.0, 0.0, 0.0, 0.0, 0.0, 0.0, 0.0, 0.0, 0.0, 0.0, 0.0, 0.0, 0.0, 0.0, 0.0, 0.0, 0.0, 0.0, 0.0, 0.0, 0.0, 0.0, 0.0, 0.0, 0.0, 0.0, 0.0, 0.0, 0.0, 0.0, 0.0, 0.0, 0.0, 0.0, 0.0, 0.0])
me_belt.materials.append(mat_black)
me_belt.use_remesh_fix_poles = True
me_belt.use_remesh_preserve_attributes = False
me_belt.use_mirror_vertex_groups = False
me_belt.update()
me_beziercurve = bpy.data.meshes.new('BezierCurve')
me_beziercurve.from_pydata([(0.008065, -0.006311, 0.00117), (-0.00117, -0.006311, 0.008065), (-0.008065, -0.006311, -0.00117), (-0.01557, -0.09416, 0.006671), (-0.0323, -0.08633, 0.02573), (-0.0506, -0.08069, 0.007359), (-0.04122, -0.1862, 0.007685), (-0.06393, -0.1908, 0.04217), (-0.09841, -0.1934, 0.01912), (0.01077, -0.2452, -0.01492), (-0.00397, -0.2674, 0.03495), (-0.04354, -0.2987, 0.00929), (0.1186, -0.3171, -0.03047), (0.08328, -0.3286, 0.03692), (0.03144, -0.3736, 0.002076), (0.1716, -0.4205, 0.0204), (0.1021, -0.3782, 0.07379), (0.03449, -0.4302, 0.02704), (0.1611, -0.4966, 0.1484), (0.09375, -0.4, 0.1474), (0.01455, -0.4559, 0.08064), (0.04971, -0.5213, 0.2728), (0.01839, -0.3983, 0.2212), (-0.0528, -0.4586, 0.1209), (-0.09174, -0.4973, 0.3577), (-0.09864, -0.3637, 0.2771), (-0.2054, -0.4266, 0.182), (-0.1747, -0.422, 0.4913), (-0.1795, -0.2745, 0.3963), (-0.3499, -0.3009, 0.364)], [], [(1, 4, 3, 0), (2, 5, 4, 1), (4, 7, 6, 3), (5, 8, 7, 4), (7, 10, 9, 6), (8, 11, 10, 7), (10, 13, 12, 9), (11, 14, 13, 10), (13, 16, 15, 12), (14, 17, 16, 13), (16, 19, 18, 15), (17, 20, 19, 16), (19, 22, 21, 18), (20, 23, 22, 19), (22, 25, 24, 21), (23, 26, 25, 22), (25, 28, 27, 24), (26, 29, 28, 25)])
me_beziercurve.polygons.foreach_set('use_smooth', [True] * 18)
_uv = me_beziercurve.uv_layers.new(name='UVMap')
_uv.uv.foreach_set('vector', [0.0, 0.5, 0.1111, 0.5, 0.1111, 0.0, 0.0, 0.0, 0.0, 1.0, 0.1111, 1.0, 0.1111, 0.5, 0.0, 0.5, 0.1111, 0.5, 0.2222, 0.5, 0.2222, 0.0, 0.1111, 0.0, 0.1111, 1.0, 0.2222, 1.0, 0.2222, 0.5, 0.1111, 0.5, 0.2222, 0.5, 0.3333, 0.5, 0.3333, 0.0, 0.2222, 0.0, 0.2222, 1.0, 0.3333, 1.0, 0.3333, 0.5, 0.2222, 0.5, 0.3333, 0.5, 0.4444, 0.5, 0.4444, 0.0, 0.3333, 0.0, 0.3333, 1.0, 0.4444, 1.0, 0.4444, 0.5, 0.3333, 0.5, 0.4444, 0.5, 0.5556, 0.5, 0.5556, 0.0, 0.4444, 0.0, 0.4444, 1.0, 0.5556, 1.0, 0.5556, 0.5, 0.4444, 0.5, 0.5556, 0.5, 0.6667, 0.5, 0.6667, 0.0, 0.5556, 0.0, 0.5556, 1.0, 0.6667, 1.0, 0.6667, 0.5, 0.5556, 0.5, 0.6667, 0.5, 0.7778, 0.5, 0.7778, 0.0, 0.6667, 0.0, 0.6667, 1.0, 0.7778, 1.0, 0.7778, 0.5, 0.6667, 0.5, 0.7778, 0.5, 0.8889, 0.5, 0.8889, 0.0, 0.7778, 0.0, 0.7778, 1.0, 0.8889, 1.0, 0.8889, 0.5, 0.7778, 0.5, 0.8889, 0.5, 1.0, 0.5, 1.0, 0.0, 0.8889, 0.0, 0.8889, 1.0, 1.0, 1.0, 1.0, 0.5, 0.8889, 0.5])
me_beziercurve.materials.append(mat_smoke)
me_beziercurve.use_remesh_fix_poles = True
me_beziercurve.use_remesh_preserve_attributes = False
me_beziercurve.use_mirror_vertex_groups = False
me_beziercurve.update()
me_flappy_back = bpy.data.meshes.new('flappy_back')
me_flappy_back.from_pydata([(-0.01535, 0.004205, 0.0), (0.01535, -0.004205, 0.0), (0.005133, -0.1095, 0.0), (-0.001535, -0.1987, 0.0), (-0.008962, -0.3578, 0.0), (-0.008145, -0.4672, 0.0), (-0.02182, -0.04188, 0.0), (-0.03481, -0.194, 0.0), (-0.03973, -0.3558, 0.0), (-0.04358, -0.4605, 0.0), (-0.04345, -0.5349, 0.0), (-0.009653, -0.5596, 0.0), (0.01024, -0.05688, 0.0), (-0.02831, -0.118, 0.0)], [], [(5, 9, 10, 11), (4, 8, 9, 5), (3, 7, 8, 4), (2, 13, 7, 3), (6, 13, 2, 12), (0, 6, 12, 1)])
me_flappy_back.polygons.foreach_set('use_smooth', [True] * 6)
_uv = me_flappy_back.uv_layers.new(name='UVMap')
_uv.uv.foreach_set('vector', [0.3405, 0.1761, 0.3131, 0.1795, 0.3132, 0.1417, 0.3394, 0.1292, 0.3399, 0.2317, 0.316, 0.2327, 0.3131, 0.1795, 0.3405, 0.1761, 0.3457, 0.3125, 0.3199, 0.3149, 0.316, 0.2327, 0.3399, 0.2317, 0.3508, 0.3578, 0.3249, 0.3535, 0.3199, 0.3149, 0.3457, 0.3125, 0.3299, 0.3922, 0.3249, 0.3535, 0.3508, 0.3578, 0.3548, 0.3846, 0.3349, 0.4156, 0.3299, 0.3922, 0.3548, 0.3846, 0.3587, 0.4113])
me_flappy_back.materials.append(mat_flappy)
me_flappy_back.use_remesh_fix_poles = True
me_flappy_back.use_remesh_preserve_attributes = False
me_flappy_back.use_mirror_vertex_groups = False
me_flappy_back.update()
me_flappy_front = bpy.data.meshes.new('flappy_front')
me_flappy_front.from_pydata([(-0.01535, 0.004205, 0.0), (0.01535, -0.004205, 0.0), (0.005133, -0.1095, 0.0), (-0.001535, -0.1987, 0.0), (-0.008962, -0.3578, 0.0), (-0.008145, -0.4672, 0.0), (-0.02182, -0.04188, 0.0), (-0.03481, -0.194, 0.0), (-0.03973, -0.3558, 0.0), (-0.04358, -0.4605, 0.0), (-0.04345, -0.5349, 0.0), (-0.009653, -0.5596, 0.0), (0.01024, -0.05688, 0.0), (-0.02831, -0.118, 0.0)], [], [(5, 9, 10, 11), (4, 8, 9, 5), (3, 7, 8, 4), (2, 13, 7, 3), (6, 13, 2, 12), (0, 6, 12, 1)])
me_flappy_front.polygons.foreach_set('use_smooth', [True] * 6)
_uv = me_flappy_front.uv_layers.new(name='UVMap')
_uv.uv.foreach_set('vector', [0.3405, 0.1761, 0.3131, 0.1795, 0.3132, 0.1417, 0.3394, 0.1292, 0.3399, 0.2317, 0.316, 0.2327, 0.3131, 0.1795, 0.3405, 0.1761, 0.3457, 0.3125, 0.3199, 0.3149, 0.316, 0.2327, 0.3399, 0.2317, 0.3508, 0.3578, 0.3249, 0.3535, 0.3199, 0.3149, 0.3457, 0.3125, 0.3299, 0.3922, 0.3249, 0.3535, 0.3508, 0.3578, 0.3548, 0.3846, 0.3349, 0.4156, 0.3299, 0.3922, 0.3548, 0.3846, 0.3587, 0.4113])
me_flappy_front.materials.append(mat_flappy)
me_flappy_front.use_remesh_fix_poles = True
me_flappy_front.use_remesh_preserve_attributes = False
me_flappy_front.use_mirror_vertex_groups = False
me_flappy_front.update()
me_accent_circle = bpy.data.meshes.new('accent_circle')
me_accent_circle.from_pydata([(0.0, 1.0, 0.0), (-0.3827, 0.9239, 0.0), (-0.7071, 0.7071, 0.0), (-0.9239, 0.3827, 0.0), (-1.0, -4.371e-08, 0.0), (-0.9239, -0.3827, 0.0), (-0.7071, -0.7071, 0.0), (-0.3827, -0.9239, 0.0), (-1.51e-07, -1.0, 0.0), (0.3827, -0.9239, 0.0), (0.7071, -0.7071, 0.0), (0.9239, -0.3827, 0.0), (1.0, 1.192e-08, 0.0), (0.9239, 0.3827, 0.0), (0.7071, 0.7071, 0.0), (0.3827, 0.9239, 0.0), (0.0, 1.0, 0.01306), (-0.3827, 0.9239, 0.01306), (-0.7071, 0.7071, 0.01306), (-0.9239, 0.3827, 0.01306), (-1.0, -4.371e-08, 0.01306), (-0.9239, -0.3827, 0.01306), (-0.7071, -0.7071, 0.01306), (-0.3827, -0.9239, 0.01306), (-1.51e-07, -1.0, 0.01306), (0.3827, -0.9239, 0.01306), (0.7071, -0.7071, 0.01306), (0.9239, -0.3827, 0.01306), (1.0, 1.192e-08, 0.01306), (0.9239, 0.3827, 0.01306), (0.7071, 0.7071, 0.01306), (0.3827, 0.9239, 0.01306), (-3.435e-09, 0.9581, 0.01306), (-0.3667, 0.8852, 0.01306), (-0.6775, 0.6775, 0.01306), (-0.8852, 0.3667, 0.01306), (-0.9581, -4.159e-08, 0.01306), (-0.8852, -0.3667, 0.01306), (-0.6775, -0.6775, 0.01306), (-0.3667, -0.8852, 0.01306), (-1.481e-07, -0.9581, 0.01306), (0.3667, -0.8852, 0.01306), (0.6775, -0.6775, 0.01306), (0.8852, -0.3667, 0.01306), (0.9581, 1.171e-08, 0.01306), (0.8852, 0.3667, 0.01306), (0.6775, 0.6775, 0.01306), (0.3667, 0.8852, 0.01306), (-0.5023, 0.4791, 0.01306), (-0.55, -4.678e-08, 0.01306), (-0.5023, -0.4791, 0.01306), (0.0, 0.5185, 0.01306), (1.043e-07, -4.47e-08, 0.01306), (-4.47e-08, -0.5185, 0.01306), (0.5023, 0.4791, 0.01306), (0.55, 3.151e-08, 0.01306), (0.5023, -0.4791, 0.01306)], [], [(3, 4, 20, 19), (11, 12, 28, 27), (4, 5, 21, 20), (12, 13, 29, 28), (5, 6, 22, 21), (13, 14, 30, 29), (6, 7, 23, 22), (14, 15, 31, 30), (7, 8, 24, 23), (0, 1, 17, 16), (15, 0, 16, 31), (8, 9, 25, 24), (1, 2, 18, 17), (9, 10, 26, 25), (2, 3, 19, 18), (10, 11, 27, 26), (25, 26, 42, 41), (18, 19, 35, 34), (26, 27, 43, 42), (19, 20, 36, 35), (27, 28, 44, 43), (20, 21, 37, 36), (28, 29, 45, 44), (21, 22, 38, 37), (29, 30, 46, 45), (22, 23, 39, 38), (30, 31, 47, 46), (23, 24, 40, 39), (16, 17, 33, 32), (31, 16, 32, 47), (24, 25, 41, 40), (17, 18, 34, 33), (35, 48, 33, 34), (48, 51, 32, 33), (51, 54, 47, 32), (54, 45, 46, 47), (36, 49, 48, 35), (49, 52, 51, 48), (52, 55, 54, 51), (55, 44, 45, 54), (37, 50, 49, 36), (50, 53, 52, 49), (53, 56, 55, 52), (56, 43, 44, 55), (38, 39, 50, 37), (39, 40, 53, 50), (40, 41, 56, 53), (41, 42, 43, 56)])
_uv = me_accent_circle.uv_layers.new(name='UVMap')
_uv.uv.foreach_set('vector', [0.2666, 0.858, 0.2434, 0.8465, 0.247, 0.8464, 0.2699, 0.8578, 0.7535, 0.8234, 0.7768, 0.8349, 0.7731, 0.835, 0.7502, 0.8237, 0.2434, 0.8465, 0.2607, 0.8341, 0.2641, 0.8342, 0.247, 0.8464, 0.7768, 0.8349, 0.7594, 0.8473, 0.756, 0.8472, 0.7731, 0.835, 0.2607, 0.8341, 0.316, 0.8227, 0.3187, 0.823, 0.2641, 0.8342, 0.7594, 0.8473, 0.7041, 0.8587, 0.7014, 0.8585, 0.756, 0.8472, 0.316, 0.8227, 0.4009, 0.8141, 0.4024, 0.8145, 0.3187, 0.823, 0.7041, 0.8587, 0.6193, 0.8674, 0.6177, 0.867, 0.7014, 0.8585, 0.4009, 0.8141, 0.5024, 0.8095, 0.5025, 0.8099, 0.4024, 0.8145, 0.5178, 0.8719, 0.4151, 0.8718, 0.4164, 0.8713, 0.5176, 0.8715, 0.6193, 0.8674, 0.5178, 0.8719, 0.5176, 0.8715, 0.6177, 0.867, 0.5024, 0.8095, 0.605, 0.8097, 0.6037, 0.8101, 0.5025, 0.8099, 0.4151, 0.8718, 0.3269, 0.8669, 0.3294, 0.8665, 0.4164, 0.8713, 0.605, 0.8097, 0.6932, 0.8146, 0.6907, 0.8149, 0.6037, 0.8101, 0.3269, 0.8669, 0.2666, 0.858, 0.2699, 0.8578, 0.3294, 0.8665, 0.6932, 0.8146, 0.7535, 0.8234, 0.7502, 0.8237, 0.6907, 0.8149, 0.6037, 0.8101, 0.6907, 0.8149, 0.6829, 0.816, 0.5997, 0.8114, 0.3294, 0.8665, 0.2699, 0.8578, 0.2803, 0.857, 0.3372, 0.8654, 0.6907, 0.8149, 0.7502, 0.8237, 0.7398, 0.8244, 0.6829, 0.816, 0.2699, 0.8578, 0.247, 0.8464, 0.2584, 0.8462, 0.2803, 0.857, 0.7502, 0.8237, 0.7731, 0.835, 0.7618, 0.8353, 0.7398, 0.8244, 0.247, 0.8464, 0.2641, 0.8342, 0.2747, 0.8345, 0.2584, 0.8462, 0.7731, 0.835, 0.756, 0.8472, 0.7454, 0.847, 0.7618, 0.8353, 0.2641, 0.8342, 0.3187, 0.823, 0.3269, 0.8237, 0.2747, 0.8345, 0.756, 0.8472, 0.7014, 0.8585, 0.6932, 0.8577, 0.7454, 0.847, 0.3187, 0.823, 0.4024, 0.8145, 0.407, 0.8156, 0.3269, 0.8237, 0.7014, 0.8585, 0.6177, 0.867, 0.6131, 0.8659, 0.6932, 0.8577, 0.4024, 0.8145, 0.5025, 0.8099, 0.5028, 0.8113, 0.407, 0.8156, 0.5176, 0.8715, 0.4164, 0.8713, 0.4205, 0.87, 0.5174, 0.8702, 0.6177, 0.867, 0.5176, 0.8715, 0.5174, 0.8702, 0.6131, 0.8659, 0.5025, 0.8099, 0.6037, 0.8101, 0.5997, 0.8114, 0.5028, 0.8113, 0.4164, 0.8713, 0.3294, 0.8665, 0.3372, 0.8654, 0.4205, 0.87, 0.2803, 0.857, 0.3817, 0.8583, 0.4205, 0.87, 0.3372, 0.8654, 0.3817, 0.8583, 0.514, 0.8567, 0.5174, 0.8702, 0.4205, 0.87, 0.514, 0.8567, 0.6457, 0.8526, 0.6131, 0.8659, 0.5174, 0.8702, 0.6457, 0.8526, 0.7454, 0.847, 0.6932, 0.8577, 0.6131, 0.8659, 0.2584, 0.8462, 0.3656, 0.8439, 0.3817, 0.8583, 0.2803, 0.857, 0.3656, 0.8439, 0.5101, 0.8407, 0.514, 0.8567, 0.3817, 0.8583, 0.5101, 0.8407, 0.6546, 0.8376, 0.6457, 0.8526, 0.514, 0.8567, 0.6546, 0.8376, 0.7618, 0.8353, 0.7454, 0.847, 0.6457, 0.8526, 0.2747, 0.8345, 0.3745, 0.8289, 0.3656, 0.8439, 0.2584, 0.8462, 0.3745, 0.8289, 0.5061, 0.8248, 0.5101, 0.8407, 0.3656, 0.8439, 0.5061, 0.8248, 0.6384, 0.8231, 0.6546, 0.8376, 0.5101, 0.8407, 0.6384, 0.8231, 0.7398, 0.8244, 0.7618, 0.8353, 0.6546, 0.8376, 0.3269, 0.8237, 0.407, 0.8156, 0.3745, 0.8289, 0.2747, 0.8345, 0.407, 0.8156, 0.5028, 0.8113, 0.5061, 0.8248, 0.3745, 0.8289, 0.5028, 0.8113, 0.5997, 0.8114, 0.6384, 0.8231, 0.5061, 0.8248, 0.5997, 0.8114, 0.6829, 0.816, 0.7398, 0.8244, 0.6384, 0.8231])
me_accent_circle.materials.append(mat_red)
me_accent_circle.use_remesh_fix_poles = True
me_accent_circle.use_remesh_preserve_attributes = False
me_accent_circle.use_mirror_vertex_groups = False
me_accent_circle.update()
me_info_circle = bpy.data.meshes.new('Info_circle')
me_info_circle.from_pydata([(0.0, 1.0, 0.0), (-0.3827, 0.9239, 0.0), (-0.7071, 0.7071, 0.0), (-0.9239, 0.3827, 0.0), (-1.0, -4.371e-08, 0.0), (-0.9239, -0.3827, 0.0), (-0.7071, -0.7071, 0.0), (-0.3827, -0.9239, 0.0), (-1.51e-07, -1.0, 0.0), (0.3827, -0.9239, 0.0), (0.7071, -0.7071, 0.0), (0.9239, -0.3827, 0.0), (1.0, 1.192e-08, 0.0), (0.9239, 0.3827, 0.0), (0.7071, 0.7071, 0.0), (0.3827, 0.9239, 0.0), (0.0, 1.0, 0.1344), (-0.3827, 0.9239, 0.1344), (-0.7071, 0.7071, 0.1344), (-0.9239, 0.3827, 0.1344), (-1.0, -4.371e-08, 0.1344), (-0.9239, -0.3827, 0.1344), (-0.7071, -0.7071, 0.1344), (-0.3827, -0.9239, 0.1344), (-1.51e-07, -1.0, 0.1344), (0.3827, -0.9239, 0.1344), (0.7071, -0.7071, 0.1344), (0.9239, -0.3827, 0.1344), (1.0, 1.192e-08, 0.1344), (0.9239, 0.3827, 0.1344), (0.7071, 0.7071, 0.1344), (0.3827, 0.9239, 0.1344), (0.9814, 0.09354, 0.3094), (0.9394, 0.3047, 0.3094), (0.9814, 0.09354, 0.3836), (0.9394, 0.3047, 0.3836), (0.9397, 0.3032, 0.3094), (0.9397, 0.3032, 0.3836), (0.9812, 0.09458, 0.3094), (0.9812, 0.09458, 0.3836), (0.959, 0.2059, -0.7803), (0.959, 0.2063, -0.1481), (0.9649, 0.1766, -0.781), (0.9648, 0.177, -0.1488), (0.959, 0.2063, -0.1528), (0.9648, 0.177, -0.1535), (0.959, 0.2059, -0.7772), (0.9649, 0.1766, -0.7779)], [], [(9, 10, 26, 25), (2, 3, 19, 18), (10, 11, 27, 26), (3, 4, 20, 19), (11, 12, 28, 27), (4, 5, 21, 20), (12, 13, 29, 28), (5, 6, 22, 21), (13, 14, 30, 29), (6, 7, 23, 22), (14, 15, 31, 30), (7, 8, 24, 23), (0, 1, 17, 16), (15, 0, 16, 31), (8, 9, 25, 24), (1, 2, 18, 17), (36, 33, 35, 37), (38, 36, 37, 39), (32, 38, 39, 34), (44, 41, 43, 45), (46, 44, 45, 47), (40, 46, 47, 42)])
me_info_circle.polygons.foreach_set('use_smooth', [True] * 22)
_uv = me_info_circle.uv_layers.new(name='UVMap')
_uv.uv.foreach_set('vector', [0.0, 0.0, 0.0, 0.0, 0.0, 0.0, 0.0, 0.0, 0.0, 0.0, 0.0, 0.0, 0.0, 0.0, 0.0, 0.0, 0.0, 0.0, 0.0, 0.0, 0.0, 0.0, 0.0, 0.0, 0.0, 0.0, 0.0, 0.0, 0.0, 0.0, 0.0, 0.0, 0.0, 0.0, 0.0, 0.0, 0.0, 0.0, 0.0, 0.0, 0.0, 0.0, 0.0, 0.0, 0.0, 0.0, 0.0, 0.0, 0.0, 0.0, 0.0, 0.0, 0.0, 0.0, 0.0, 0.0, 0.0, 0.0, 0.0, 0.0, 0.0, 0.0, 0.0, 0.0, 0.0, 0.0, 0.0, 0.0, 0.0, 0.0, 0.0, 0.0, 0.0, 0.0, 0.0, 0.0, 0.0, 0.0, 0.0, 0.0, 0.0, 0.0, 0.0, 0.0, 0.0, 0.0, 0.0, 0.0, 0.0, 0.0, 0.0, 0.0, 0.0, 0.0, 0.0, 0.0, 0.0, 0.0, 0.0, 0.0, 0.0, 0.0, 0.0, 0.0, 0.0, 0.0, 0.0, 0.0, 0.0, 0.0, 0.0, 0.0, 0.0, 0.0, 0.0, 0.0, 0.0, 0.0, 0.0, 0.0, 0.0, 0.0, 0.0, 0.0, 0.0, 0.0, 0.0, 0.0, 0.0, 0.0, 0.0, 0.0, 0.0, 0.0, 0.0, 0.0, 0.0, 0.0, 0.0, 0.0, 0.0, 0.0, 0.0, 0.0, 0.0, 0.0, 0.0, 0.0, 0.0, 0.0, 0.0, 0.0, 0.0, 0.0, 0.0, 0.0, 0.0, 0.0, 0.0, 0.0, 0.0, 0.0, 0.0, 0.0, 0.0, 0.0, 0.0, 0.0, 0.0, 0.0, 0.0, 0.0, 0.0, 0.0, 0.0, 0.0])
me_info_circle.materials.append(mat_holo)
me_info_circle.use_remesh_fix_poles = True
me_info_circle.use_remesh_preserve_attributes = False
me_info_circle.use_mirror_vertex_groups = False
me_info_circle.update()
me_hands = bpy.data.meshes.new('hands')
me_hands.from_pydata([(-0.02765, -0.03391, 1.097e-08), (0.02825, -0.02621, 1.001e-07), (-0.03391, 0.03391, 0.0), (0.03391, 0.03391, 0.0), (-0.03841, 0.0, 0.005222), (0.03841, 0.0, 0.005222), (0.02852, -0.03177, -4.152e-07), (0.02786, -0.04889, 0.00316), (0.02688, -0.07655, -1.038e-06), (0.01403, -0.0502, 0.00316), (0.01413, -0.03575, -4.778e-07), (0.009095, -0.03427, -6.017e-07), (0.008436, -0.05963, 0.00316), (0.007448, -0.1006, -1.225e-06), (-0.005393, -0.06158, 0.00316), (-0.005297, -0.0381, -6.666e-07), (-0.0117, -0.03623, -6.343e-07), (-0.01217, -0.05456, 0.00316), (-0.01289, -0.08419, -1.087e-06), (-0.02218, -0.05598, 0.00316), (-0.02226, -0.04018, -7.043e-07), (0.04466, -0.03784, 0.0007846), (0.04564, -0.03063, 0.002645), (0.04358, -0.003032, -2.224e-08), (0.03177, -0.02985, 0.002645), (0.03612, -0.04891, -7.356e-07)], [], [(4, 5, 3, 2), (0, 1, 5, 4), (6, 10, 9, 7), (8, 7, 9), (11, 15, 14, 12), (13, 12, 14), (16, 20, 19, 17), (18, 17, 19), (21, 22, 24, 25), (23, 24, 22)])
_uv = me_hands.uv_layers.new(name='UVMap')
_uv.uv.foreach_set('vector', [0.0, 0.5, 1.0, 0.5, 1.0, 1.0, 0.0, 1.0, 0.0, 0.0, 1.0, 0.0, 1.0, 0.5, 0.0, 0.5, 0.0, 0.0, 0.0, 0.0, 0.0, 0.0, 0.0, 0.0, 0.0, 0.0, 0.0, 0.0, 0.0, 0.0, 0.0, 0.0, 0.0, 0.0, 0.0, 0.0, 0.0, 0.0, 0.0, 0.0, 0.0, 0.0, 0.0, 0.0, 0.0, 0.0, 0.0, 0.0, 0.0, 0.0, 0.0, 0.0, 0.0, 0.0, 0.0, 0.0, 0.0, 0.0, 0.0, 0.0, 0.0, 0.0, 0.0, 0.0, 0.0, 0.0, 0.0, 0.0, 0.0, 0.0, 0.0, 0.0])
me_hands.materials.append(mat_black)
me_hands.use_remesh_fix_poles = True
me_hands.use_remesh_preserve_attributes = False
me_hands.use_mirror_vertex_groups = False
me_hands.update()
arm_armature = bpy.data.armatures.new('Armature')  # bones are not reproduced

# ---- objects
ob_armature = bpy.data.objects.new('Armature', arm_armature)
ob_head_support = bpy.data.objects.new('head_support', me_head_support)
ob_head = bpy.data.objects.new('head', me_head)
ob_neck = bpy.data.objects.new('neck', me_cube_005)
ob_circle_001 = bpy.data.objects.new('Circle.001', me_circle_001)
ob_hat_stand = bpy.data.objects.new('hat_stand', me_hat_stand)
ob_legs = bpy.data.objects.new('legs', me_neck)
ob_torso = bpy.data.objects.new('torso', me_torso)
ob_cloth_top = bpy.data.objects.new('cloth_top', me_cloth_top)
ob_cloth_bottom = bpy.data.objects.new('cloth_bottom', me_cloth_bottom)
ob_belt = bpy.data.objects.new('belt', me_belt)
ob_fake_smoke = bpy.data.objects.new('fake_smoke', me_beziercurve)
ob_flappy_back = bpy.data.objects.new('flappy_back', me_flappy_back)
ob_flappy_front = bpy.data.objects.new('flappy_front', me_flappy_front)
ob_accent_circle = bpy.data.objects.new('accent_circle', me_accent_circle)
ob_info_circle = bpy.data.objects.new('Info_circle', me_info_circle)
ob_hands = bpy.data.objects.new('hands', me_hands)

# ---- transforms, parenting, visibility, modifiers, constraints
ob_armature.location = (0.0, 0.0, 0.0)
ob_armature.rotation_euler = (1.571, -0.0, 0.0)
ob_armature.scale = (0.01, 0.01, 0.01)
ob_head_support.location = (6.676e-06, 0.004641, 1.651)
ob_head_support.lineart.crease_threshold = 0.0
_m = ob_head_support.modifiers.new('Mirror', 'MIRROR')
_m.use_clip = True
_m = ob_head_support.modifiers.new('Auto Smooth', 'NODES')
_m.node_group = ng_auto_smooth
_gi = [s.identifier for s in ng_auto_smooth.interface.items_tree if s.item_type == 'SOCKET' and s.in_out == 'INPUT']
_m[_gi[1]] = 0.5236  # Angle
ob_head.location = (6.734e-06, 0.01179, 1.651)
ob_head.lineart.crease_threshold = 0.0
_m = ob_head.modifiers.new('Auto Smooth', 'NODES')
_m.node_group = ng_auto_smooth
_gi = [s.identifier for s in ng_auto_smooth.interface.items_tree if s.item_type == 'SOCKET' and s.in_out == 'INPUT']
_m[_gi[1]] = 0.5236  # Angle
ob_neck.location = (6.727e-06, 0.01219, 1.674)
ob_neck.lineart.crease_threshold = 0.0
_m = ob_neck.modifiers.new('Auto Smooth', 'NODES')
_m.node_group = ng_auto_smooth
_gi = [s.identifier for s in ng_auto_smooth.interface.items_tree if s.item_type == 'SOCKET' and s.in_out == 'INPUT']
_m[_gi[1]] = 0.5236  # Angle
ob_circle_001.parent = ob_hat_stand
ob_circle_001.matrix_parent_inverse = Matrix(((1.0, -0.0, 0.0, -6.734e-06), (-0.0, 0.9893, 0.146, -0.2621), (0.0, -0.146, 0.9893, -1.637), (0.0, 0.0, -0.0, 1.0)))
ob_circle_001.location = (-0.003762, -0.01042, 1.791)
ob_circle_001.rotation_euler = (0.1465, -2.003e-10, -0.2452)
ob_circle_001.lineart.crease_threshold = 0.0
_m = ob_circle_001.modifiers.new('Mirror', 'MIRROR')
_m.use_clip = True
ob_hat_stand.location = (6.734e-06, 0.02036, 1.658)
ob_hat_stand.lineart.crease_threshold = 0.0
_m = ob_hat_stand.modifiers.new('Mirror', 'MIRROR')
ob_legs.location = (0.0, 0.0, 0.0)
ob_legs.lock_rotations_4d = False
ob_legs.empty_display_type = 'ARROWS'
ob_legs.lineart.crease_threshold = 0.0
_m = ob_legs.modifiers.new('Mirror', 'MIRROR')
ob_torso.location = (-0.003624, 0.02526, 1.584)
ob_torso.lineart.crease_threshold = 0.0
_m = ob_torso.modifiers.new('Mirror', 'MIRROR')
_m.use_clip = True
ob_cloth_top.location = (-0.004076, 0.0, 0.0)
ob_cloth_top.lineart.crease_threshold = 0.0
_vg = ob_cloth_top.vertex_groups.new(name='Group')
for _i, _w in zip([0, 1, 2, 3, 4, 5, 6, 7, 8, 9, 10, 11, 12, 13, 14, 15, 16, 17, 18, 19, 20, 21, 22, 23, 24, 25, 26, 27, 28, 29, 30, 31, 32, 33, 34, 35, 36, 37, 38, 39, 40, 41, 42, 43, 44], [0.9998, 1.0, 0.9999, 0.9998, 1.0, 0.9999, 0.7397, 0.9999, 0.1238, 0.09653, 0.1059, 0.08957, 0.05254, 0.05249, 0.9562, 0.132, 0.2953, 0.3949, 0.7872, 0.9661, 0.9635, 0.7532, 0.3476, 0.3585, 0.7471, 0.9543, 0.4745, 0.8308, 0.9781, 0.9611, 0.7375, 0.2851, 0.4055, 0.7709, 0.9542, 1.0, 0.09861, 0.9773, 0.7956, 0.3769, 1.0, 0.0849, 0.9775, 0.7949, 0.3609]): _vg.add([_i], _w, 'REPLACE')
_m = ob_cloth_top.modifiers.new('Mirror', 'MIRROR')
_m.use_clip = True
_m = ob_cloth_top.modifiers.new('Subdivision', 'SUBSURF')
_m = ob_cloth_top.modifiers.new('Solidify', 'SOLIDIFY')
_m.thickness = 0.03
_m = ob_cloth_top.modifiers.new('Wave', 'WAVE')
_m.vertex_group = 'Group'
_m.invert_vertex_group = True
_m.speed = 0.1
_m.height = 0.01
ob_cloth_bottom.location = (-0.003624, 0.02526, 1.584)
ob_cloth_bottom.scale = (0.13, 0.13, 0.13)
ob_cloth_bottom.lineart.crease_threshold = 0.0
_vg = ob_cloth_bottom.vertex_groups.new(name='Group')
for _i, _w in zip([0, 1, 2, 3, 4, 5, 6, 7, 8, 9, 10, 12, 13, 15, 16, 17, 18, 19, 20, 21, 22, 23, 24, 25, 26, 27, 28, 29, 30, 31, 32, 33, 34, 35, 36, 37, 38, 39, 40, 41, 42, 43, 44, 45, 46], [1.0, 1.0, 1.0, 1.0, 1.0, 1.0, 1.0, 1.0, 1.0, 0.000876, 0.01292, 0.00133, 0.0003378, 0.0005703, 0.001355, 0.03126, 0.9998, 0.9999, 0.9972, 0.9992, 0.9996, 0.9996, 0.9997, 0.9997, 0.9992, 0.6562, 0.3804, 0.3957, 0.486, 0.6754, 0.3583, 0.4812, 0.522, 0.423, 0.4396, 0.4649, 0.0001987, 6e-05, 0.3309, 0.228, 0.5444, 0.5464, 0.2164, 0.3362, 0.2205]): _vg.add([_i], _w, 'REPLACE')
_m = ob_cloth_bottom.modifiers.new('Mirror', 'MIRROR')
_m.use_clip = True
_m = ob_cloth_bottom.modifiers.new('Wave', 'WAVE')
_m.vertex_group = 'Group'
_m.invert_vertex_group = True
_m.speed = 0.1
_m.height = 0.1
ob_belt.location = (-0.003624, 0.02526, 1.584)
ob_belt.scale = (0.1152, 0.1152, 0.1152)
ob_belt.lineart.crease_threshold = 0.0
_m = ob_belt.modifiers.new('Mirror', 'MIRROR')
_m.use_clip = True
_m = ob_belt.modifiers.new('Solidify', 'SOLIDIFY')
_m.thickness = 0.11
ob_fake_smoke.parent = ob_head
ob_fake_smoke.matrix_parent_inverse = Matrix(((0.967, -0.252, -0.03717, 0.06433), (0.2547, 0.9567, 0.1411, -0.2443), (-3.725e-09, -0.146, 0.9893, -1.631), (-0.0, 0.0, -0.0, 1.0)))
ob_fake_smoke.location = (-0.02103, -0.05914, 1.717)
ob_fake_smoke.lineart.crease_threshold = 0.0
_vg = ob_fake_smoke.vertex_groups.new(name='Group')
for _i, _w in zip([0, 1, 2, 3, 4, 5, 6, 7, 8, 9, 10, 11, 12, 13, 14, 15, 16, 17, 18, 19, 20, 22, 23, 25, 26, 28, 29], [1.0, 1.0, 1.0, 0.9947, 0.9919, 0.9964, 0.9475, 0.9024, 0.925, 0.9102, 0.7776, 0.7529, 0.8219, 0.5881, 0.5209, 0.2962, 0.275, 0.2247, 0.006325, 0.0871, 0.07651, 0.02414, 0.03353, 0.01661, 0.01819, 0.01497, 0.01073]): _vg.add([_i], _w, 'REPLACE')
_m = ob_fake_smoke.modifiers.new('Wave', 'WAVE')
_m.use_normal = True
_m.vertex_group = 'Group'
_m.invert_vertex_group = True
_m.speed = 0.0625
_m.height = 0.1
_m.texture_coords = 'GLOBAL'
ob_flappy_back.location = (0.2328, 0.1219, 0.8103)
ob_flappy_back.rotation_euler = (1.382, -0.04325, -3.567)
ob_flappy_back.lineart.crease_threshold = 0.0
_vg = ob_flappy_back.vertex_groups.new(name='Group')
for _i, _w in zip([0, 1, 2, 3, 4, 5, 6, 7, 8, 9, 10, 12, 13], [1.0, 1.0, 0.9721, 0.8109, 0.1629, 0.01184, 0.9992, 0.8205, 0.3148, 0.0141, 1.659e-05, 0.9861, 0.9098]): _vg.add([_i], _w, 'REPLACE')
_m = ob_flappy_back.modifiers.new('Wave', 'WAVE')
_m.vertex_group = 'Group'
_m.invert_vertex_group = True
_m.speed = 0.125
_m.height = 0.05
ob_flappy_front.location = (-0.2249, -0.1016, 0.7908)
ob_flappy_front.rotation_euler = (1.747, -0.162, -3.698)
ob_flappy_front.lineart.crease_threshold = 0.0
_vg = ob_flappy_front.vertex_groups.new(name='Group')
for _i, _w in zip([0, 1, 2, 3, 4, 5, 6, 7, 8, 9, 10, 12, 13], [1.0, 1.0, 0.9721, 0.8109, 0.1629, 0.01184, 0.9992, 0.8205, 0.3148, 0.0141, 1.659e-05, 0.9861, 0.9098]): _vg.add([_i], _w, 'REPLACE')
_m = ob_flappy_front.modifiers.new('Wave', 'WAVE')
_m.time_offset = 8.1
_m.vertex_group = 'Group'
_m.invert_vertex_group = True
_m.speed = 0.125
_m.height = 0.05
ob_accent_circle.location = (-0.2286, -0.09905, 1.207)
ob_accent_circle.rotation_euler = (1.319, -0.4718, 0.04085)
ob_accent_circle.scale = (0.1105, 0.1105, 0.1105)
ob_accent_circle.lineart.crease_threshold = 0.0
_m = ob_accent_circle.modifiers.new('Mirror', 'MIRROR')
_m.use_axis = (False, False, True)
_m.use_clip = True
_m = ob_accent_circle.modifiers.new('Surface Deform', 'SURFACE_DEFORM')
_m.target = ob_cloth_top
ob_info_circle.location = (-0.0001116, 0.03456, 1.25)
ob_info_circle.rotation_euler = (0.0, 0.0, 10.44)
ob_info_circle.scale = (0.7294, 0.7294, 0.07888)
ob_info_circle.lock_location = (True, True, False)
ob_info_circle.lock_rotation = (True, True, False)
ob_info_circle.lineart.crease_threshold = 0.0
_m = ob_info_circle.modifiers.new('Subdivision', 'SUBSURF')
_m.uv_smooth = 'PRESERVE_CORNERS'
ob_hands.location = (-0.7109, 0.01676, 1.412)
ob_hands.rotation_euler = (-0.01552, -0.04184, -1.522)
ob_hands.lineart.crease_threshold = 0.0
_m = ob_hands.modifiers.new('Solidify', 'SOLIDIFY')
_m = ob_hands.modifiers.new('Mirror', 'MIRROR')
_m.mirror_object = ob_cloth_top

# ---- collection membership
scene.collection.objects.link(ob_armature)
col_kurenai.objects.link(ob_head_support)
col_kurenai.objects.link(ob_head)
col_kurenai.objects.link(ob_neck)
col_kurenai.objects.link(ob_circle_001)
col_kurenai.objects.link(ob_hat_stand)
col_kurenai.objects.link(ob_legs)
col_kurenai.objects.link(ob_torso)
col_kurenai.objects.link(ob_cloth_top)
col_kurenai.objects.link(ob_cloth_bottom)
col_kurenai.objects.link(ob_belt)
col_kurenai.objects.link(ob_fake_smoke)
col_kurenai.objects.link(ob_flappy_back)
col_kurenai.objects.link(ob_flappy_front)
col_kurenai.objects.link(ob_accent_circle)
col_kurenai.objects.link(ob_info_circle)
col_kurenai.objects.link(ob_hands)

# ---- scene / render settings (as saved in the file)
scene.frame_start = 1; scene.frame_end = 222; scene.frame_set(1)
scene.render.engine = 'CYCLES'
scene.render.image_settings.color_mode = 'RGB'
scene.render.resolution_y = 1920
scene.render.fps = 30
scene.render.film_transparent = True
scene.render.use_border = True
scene.render.use_simplify = True
scene.cycles.use_denoising = False
scene.cycles.samples = 128
scene.cycles.sampling_pattern = 'TABULATED_SOBOL'
scene.cycles.use_light_tree = False
scene.cycles.caustics_reflective = False
scene.cycles.caustics_refractive = False
scene.cycles.max_bounces = 4
scene.cycles.diffuse_bounces = 2
scene.cycles.transmission_bounces = 0
scene.cycles.use_animated_seed = True
scene.cycles.debug_use_hair_bvh = False
scene.cycles.use_fast_gi = True
scene.cycles.ao_bounces = 0
scene.cycles.ao_bounces_render = 2
scene.eevee.use_gtao = True
scene.view_settings.view_transform = 'Filmic'
bpy.context.view_layer.update()

# ---- added for rendering (the .blend has no active camera): camera
cam_auto = bpy.data.cameras.new('AutoCamera')
cam_auto.lens = 50.0
cam_auto.sensor_width = 36.0
cam_auto.clip_end = 1000.0
ob_auto_camera = bpy.data.objects.new('AutoCamera', cam_auto)
scene.collection.objects.link(ob_auto_camera)
ob_auto_camera.location = (3.39064, -4.03434, 3.86654)
ob_auto_camera.rotation_euler = (1.09748, -7.21219e-08, 0.694738)
scene.camera = ob_auto_camera
bpy.context.view_layer.update()
